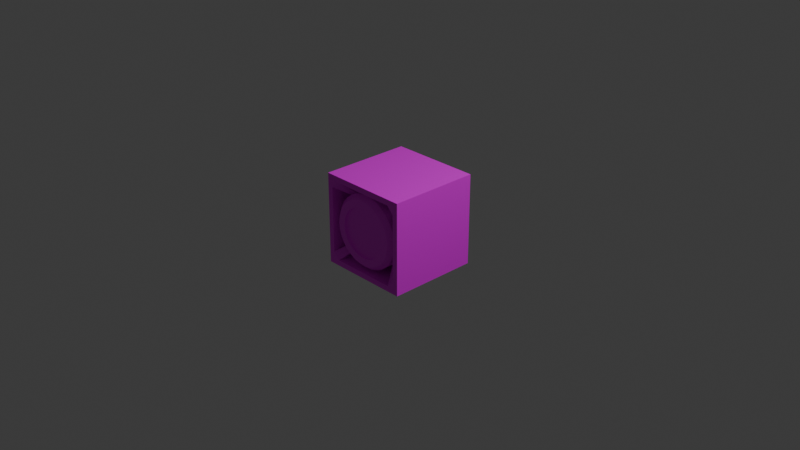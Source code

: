 # Source: ball_mill.blend  (saved by Blender 4.5.90; exported with 4.5.12 LTS)
import bpy
from mathutils import Matrix  # noqa: F401  (used for matrix-valued properties, if any)

bpy.ops.wm.read_factory_settings(use_empty=True)
scene = bpy.context.scene
scene.name = 'Scene'

# ---- collections
col_collection = bpy.data.collections.new('Collection'); scene.collection.children.link(col_collection)

# ---- images (referenced by path relative to the original .blend; pixels are not part of the script)
import os
ASSET_DIR = os.environ.get("B2B_ASSET_DIR", "")  # directory of the original .blend (textures are referenced by path, not embedded)
HERE = os.path.dirname(os.path.abspath(__file__))  # packed textures are extracted next to this script under _unpacked/

def load_image(name, relpath, width, height, colorspace="sRGB"):
    """Load a texture the original file referenced (path relative to the .blend, or extracted next to this script)."""
    p = next((c for c in (os.path.join(HERE, relpath), os.path.join(ASSET_DIR, relpath)) if relpath and os.path.exists(c)), "")
    if p:
        img = bpy.data.images.load(p, check_existing=True)
        img.name = name
    else:  # same state as the original file: an image datablock whose file is absent (Cycles renders it pink)
        img = bpy.data.images.new(name, width, height)
        img.source = "FILE"
        img.filepath = "//" + (relpath or name)
    img.colorspace_settings.name = colorspace
    return img
img_mg_machine_mechanical_frame_png = load_image('mg_machine_mechanical_frame.png', 'mg_machine_mechanical_frame.png', 1024, 1024, 'sRGB')
img_mg_machine_mechanical_metal_png = load_image('mg_machine_mechanical_metal.png', 'mg_machine_mechanical_metal.png', 1024, 1024, 'sRGB')
img_mg_machine_mechanical_wood_png = load_image('mg_machine_mechanical_wood.png', 'mg_machine_mechanical_wood.png', 1024, 1024, 'sRGB')

# ---- materials (node trees are filled in below, after node groups)
mat_frame = bpy.data.materials.new('frame')
mat_frame.alpha_threshold = 0.0
mat_frame.roughness = 0.5
mat_frame.line_color = (0.0, 0.0, 0.0, 1.0)
mat_metal = bpy.data.materials.new('metal')
mat_wood = bpy.data.materials.new('wood')

# ---- material node trees
mat_frame.use_nodes = True; mat_frame.node_tree.nodes.clear()
_N = mat_frame.node_tree.nodes; _L = mat_frame.node_tree.links
n0 = _N.new('ShaderNodeOutputMaterial'); n0.name = 'Material Output'; n0.location = (200, 100)
n1 = _N.new('ShaderNodeBsdfPrincipled'); n1.name = 'Principled BSDF'; n1.location = (-200, 100)
n1.inputs[3].default_value = 1.45
n2 = _N.new('ShaderNodeTexImage'); n2.name = 'Image Texture'; n2.location = (-514, 83)
n2.image = img_mg_machine_mechanical_frame_png
n2.interpolation = 'Closest'
_L.new(n1.outputs[0], n0.inputs[0])
_L.new(n2.outputs[0], n1.inputs[0])
n0.is_active_output = True
mat_metal.use_nodes = True; mat_metal.node_tree.nodes.clear()
_N = mat_metal.node_tree.nodes; _L = mat_metal.node_tree.links
n0 = _N.new('ShaderNodeBsdfPrincipled'); n0.name = 'Principled BSDF'; n0.location = (-200, 100)
n1 = _N.new('ShaderNodeOutputMaterial'); n1.name = 'Material Output'; n1.location = (200, 100)
n2 = _N.new('ShaderNodeTexImage'); n2.name = 'Image Texture'; n2.location = (-529, 73)
n2.image = img_mg_machine_mechanical_metal_png
n2.interpolation = 'Closest'
_L.new(n0.outputs[0], n1.inputs[0])
_L.new(n2.outputs[0], n0.inputs[0])
n1.is_active_output = True
mat_wood.use_nodes = True; mat_wood.node_tree.nodes.clear()
_N = mat_wood.node_tree.nodes; _L = mat_wood.node_tree.links
n0 = _N.new('ShaderNodeBsdfPrincipled'); n0.name = 'Principled BSDF'; n0.location = (-200, 100)
n1 = _N.new('ShaderNodeOutputMaterial'); n1.name = 'Material Output'; n1.location = (200, 100)
n2 = _N.new('ShaderNodeTexImage'); n2.name = 'Image Texture'; n2.location = (-549, 75)
n2.image = img_mg_machine_mechanical_wood_png
n2.interpolation = 'Closest'
_L.new(n0.outputs[0], n1.inputs[0])
_L.new(n2.outputs[0], n0.inputs[0])
n1.is_active_output = True

# ---- world
world_world = bpy.data.worlds.new('World'); scene.world = world_world
world_world.use_nodes = True; world_world.node_tree.nodes.clear()
_N = world_world.node_tree.nodes; _L = world_world.node_tree.links
n0 = _N.new('ShaderNodeOutputWorld'); n0.name = 'World Output'; n0.location = (200, 100)
n1 = _N.new('ShaderNodeBackground'); n1.name = 'Background'; n1.location = (-200, 100)
n1.inputs[0].default_value = (0.05088, 0.05088, 0.05088, 1.0)
_L.new(n1.outputs[0], n0.inputs[0])
n0.is_active_output = True
world_world.color = (0.05088, 0.05088, 0.05088)
world_world.sun_shadow_jitter_overblur = 0.0

# ---- cameras
cam_camera = bpy.data.cameras.new('Camera')
cam_camera.clip_end = 100.0
cam_camera.ortho_scale = 7.314

# ---- lights
light_light = bpy.data.lights.new('Light', 'POINT')
light_light.energy = 1000.0
light_light.shadow_soft_size = 0.1

# ---- meshes
me_cube = bpy.data.meshes.new('Cube')
me_cube.from_pydata([(0.5, 0.5, 0.5), (0.5, 0.5, -0.5), (0.5, -0.5, 0.5), (0.5, -0.5, -0.5), (-0.5, 0.5, 0.5), (-0.5, 0.5, -0.5), (-0.5, -0.5, 0.5), (-0.5, -0.5, -0.5), (-0.5, -0.5, 0.4375), (0.5, -0.5, 0.4375), (7.264e-09, -0.4947, -0.2732), (7.264e-09, 0.5, -0.3509), (0.0533, -0.4947, -0.268), (0.06845, 0.5, -0.3441), (0.1046, -0.4947, -0.2524), (0.1343, 0.5, -0.3242), (0.1518, -0.4947, -0.2272), (0.1949, 0.5, -0.2918), (0.1932, -0.4947, -0.1932), (0.2481, 0.5, -0.2481), (0.2272, -0.4947, -0.1518), (0.2918, 0.5, -0.1949), (0.2524, -0.4947, -0.1046), (0.3242, 0.5, -0.1343), (0.268, -0.4947, -0.0533), (0.3441, 0.5, -0.06845), (0.2732, -0.4947, -1.082e-08), (0.3509, 0.5, 3.763e-08), (0.268, -0.4947, 0.0533), (0.3441, 0.5, 0.06845), (0.2524, -0.4947, 0.1046), (0.3242, 0.5, 0.1343), (0.2272, -0.4947, 0.1518), (0.2918, 0.5, 0.1949), (0.1932, -0.4947, 0.1932), (0.2481, 0.5, 0.2481), (0.1518, -0.4947, 0.2272), (0.1949, 0.5, 0.2918), (0.1046, -0.4947, 0.2524), (0.1343, 0.5, 0.3242), (0.0533, -0.4947, 0.268), (0.06845, 0.5, 0.3441), (7.264e-09, -0.4947, 0.2732), (7.264e-09, 0.5, 0.3509), (-0.0533, -0.4947, 0.268), (-0.06845, 0.5, 0.3441), (-0.1046, -0.4947, 0.2524), (-0.1343, 0.5, 0.3242), (-0.1518, -0.4947, 0.2272), (-0.1949, 0.5, 0.2918), (-0.1932, -0.4947, 0.1932), (-0.2481, 0.5, 0.2481), (-0.2272, -0.4947, 0.1518), (-0.2918, 0.5, 0.1949), (-0.2524, -0.4947, 0.1046), (-0.3242, 0.5, 0.1343), (-0.268, -0.4947, 0.0533), (-0.3441, 0.5, 0.06845), (-0.2732, -0.4947, -1.082e-08), (-0.3509, 0.5, 3.763e-08), (-0.268, -0.4947, -0.0533), (-0.3441, 0.5, -0.06845), (-0.2524, -0.4947, -0.1046), (-0.3242, 0.5, -0.1343), (-0.2272, -0.4947, -0.1518), (-0.2918, 0.5, -0.1949), (-0.1932, -0.4947, -0.1932), (-0.2481, 0.5, -0.2481), (-0.1518, -0.4947, -0.2272), (-0.1949, 0.5, -0.2918), (-0.1046, -0.4947, -0.2524), (-0.1343, 0.5, -0.3242), (-0.0533, -0.4947, -0.268), (-0.06845, 0.5, -0.3441), (0.5, 0.5, 0.4375), (-0.5, 0.5, 0.4375), (-0.5, 0.5, -0.4375), (-0.5, -0.5, -0.4375), (0.5, 0.5, -0.4375), (0.5, -0.5, -0.4375), (-0.5, 0.5, 0.4375), (-0.5, -0.5, 0.4375), (-0.5, -0.5, -0.4375), (-0.5, 0.5, -0.4375), (0.5, -0.5, -0.4375), (0.5, 0.5, -0.4375), (0.5, 0.5, 0.4375), (0.5, -0.5, 0.4375), (-0.44, 0.5, 0.3628), (-0.3653, 0.5, 0.4375), (-0.5, 0.5, 0.4375), (-0.3653, -0.5, 0.4375), (-0.44, -0.5, 0.3628), (-0.5, -0.5, 0.4375), (-0.3653, -0.5, 0.4375), (-0.44, -0.5, -0.3628), (-0.3653, -0.5, -0.4375), (-0.5, -0.5, -0.4375), (-0.3653, 0.5, -0.4375), (-0.44, 0.5, -0.3628), (-0.5, 0.5, -0.4375), (0.3653, -0.5, -0.4375), (0.44, -0.5, -0.3628), (0.5, -0.5, -0.4375), (0.3653, -0.5, -0.4375), (0.44, 0.5, -0.3628), (0.3653, 0.5, -0.4375), (0.5, 0.5, -0.4375), (0.3653, 0.5, 0.4375), (0.44, 0.5, 0.3628), (0.5, 0.5, 0.4375), (0.44, -0.5, 0.3628), (0.3653, -0.5, 0.4375), (0.5, -0.5, 0.4375), (-0.2575, 0.267, 0.2123), (-0.2138, 0.267, 0.256), (-0.2138, -0.267, 0.256), (-0.2575, -0.267, 0.2123), (-0.2575, -0.267, -0.2123), (-0.2138, -0.267, -0.256), (-0.2138, 0.267, -0.256), (-0.2575, 0.267, -0.2123), (0.2138, -0.267, -0.256), (0.2575, -0.267, -0.2123), (0.2575, 0.267, -0.2123), (0.2138, 0.267, -0.256), (0.2138, 0.267, 0.256), (0.2575, 0.267, 0.2123), (0.2575, -0.267, 0.2123), (0.2138, -0.267, 0.256), (0.056, 0.4601, -0.2815), (7.155e-09, 0.4601, -0.287), (0.1098, 0.4601, -0.2652), (0.1595, 0.4601, -0.2387), (0.203, 0.4601, -0.203), (0.2387, 0.4601, -0.1595), (0.2652, 0.4601, -0.1098), (0.2815, 0.4601, -0.056), (0.287, 0.4601, 3.318e-08), (0.2815, 0.4601, 0.056), (0.2652, 0.4601, 0.1098), (0.2387, 0.4601, 0.1595), (0.203, 0.4601, 0.203), (0.1595, 0.4601, 0.2387), (0.1098, 0.4601, 0.2652), (0.056, 0.4601, 0.2815), (7.155e-09, 0.4601, 0.287), (-0.056, 0.4601, 0.2815), (-0.1098, 0.4601, 0.2652), (-0.1595, 0.4601, 0.2387), (-0.203, 0.4601, 0.203), (-0.2387, 0.4601, 0.1595), (-0.2652, 0.4601, 0.1098), (-0.2815, 0.4601, 0.056), (-0.287, 0.4601, 3.318e-08), (-0.2815, 0.4601, -0.056), (-0.2652, 0.4601, -0.1098), (-0.2387, 0.4601, -0.1595), (-0.203, 0.4601, -0.203), (-0.1595, 0.4601, -0.2387), (-0.1098, 0.4601, -0.2652), (-0.056, 0.4601, -0.2815), (0.06581, 0.4601, -0.3309), (7.155e-09, 0.4601, -0.3373), (0.1291, 0.4601, -0.3117), (0.1874, 0.4601, -0.2805), (0.2385, 0.4601, -0.2385), (0.2805, 0.4601, -0.1874), (0.3117, 0.4601, -0.1291), (0.3309, 0.4601, -0.06581), (0.3373, 0.4601, 3.318e-08), (0.3309, 0.4601, 0.06581), (0.3117, 0.4601, 0.1291), (0.2805, 0.4601, 0.1874), (0.2385, 0.4601, 0.2385), (0.1874, 0.4601, 0.2805), (0.1291, 0.4601, 0.3117), (0.06581, 0.4601, 0.3309), (7.155e-09, 0.4601, 0.3373), (-0.06581, 0.4601, 0.3309), (-0.1291, 0.4601, 0.3117), (-0.1874, 0.4601, 0.2805), (-0.2385, 0.4601, 0.2385), (-0.2805, 0.4601, 0.1874), (-0.3117, 0.4601, 0.1291), (-0.3309, 0.4601, 0.06581), (-0.3373, 0.4601, 3.318e-08), (-0.3309, 0.4601, -0.06581), (-0.3117, 0.4601, -0.1291), (-0.2805, 0.4601, -0.1874), (-0.2385, 0.4601, -0.2385), (-0.1874, 0.4601, -0.2805), (-0.1291, 0.4601, -0.3117), (-0.06581, 0.4601, -0.3309), (0.04881, 0.3559, -0.2454), (6.998e-09, 0.3559, -0.2502), (0.09575, 0.3559, -0.2312), (0.139, 0.3559, -0.208), (0.1769, 0.3559, -0.1769), (0.208, 0.3559, -0.139), (0.2312, 0.3559, -0.09575), (0.2454, 0.3559, -0.04881), (0.2502, 0.3559, 1.785e-08), (0.2454, 0.3559, 0.04881), (0.2312, 0.3559, 0.09575), (0.208, 0.3559, 0.139), (0.1769, 0.3559, 0.1769), (0.139, 0.3559, 0.208), (0.09575, 0.3559, 0.2312), (0.04881, 0.3559, 0.2454), (6.998e-09, 0.3559, 0.2502), (-0.04881, 0.3559, 0.2454), (-0.09575, 0.3559, 0.2312), (-0.139, 0.3559, 0.208), (-0.1769, 0.3559, 0.1769), (-0.208, 0.3559, 0.139), (-0.2312, 0.3559, 0.09575), (-0.2454, 0.3559, 0.04881), (-0.2502, 0.3559, 1.785e-08), (-0.2454, 0.3559, -0.04881), (-0.2312, 0.3559, -0.09575), (-0.208, 0.3559, -0.139), (-0.1769, 0.3559, -0.1769), (-0.139, 0.3559, -0.208), (-0.09575, 0.3559, -0.2312), (-0.04881, 0.3559, -0.2454), (0.03098, -0.4563, -0.1557), (-2.71e-10, -0.4563, -0.1588), (0.06076, -0.4563, -0.1467), (0.08821, -0.4563, -0.132), (0.1123, -0.4563, -0.1123), (0.132, -0.4563, -0.08821), (0.1467, -0.4563, -0.06076), (0.1557, -0.4563, -0.03098), (0.1588, -0.4563, 1.843e-08), (0.1557, -0.4563, 0.03098), (0.1467, -0.4563, 0.06076), (0.132, -0.4563, 0.08821), (0.1123, -0.4563, 0.1123), (0.08821, -0.4563, 0.132), (0.06076, -0.4563, 0.1467), (0.03098, -0.4563, 0.1557), (5.957e-09, -0.4563, 0.1588), (-0.03098, -0.4563, 0.1557), (-0.06076, -0.4563, 0.1467), (-0.08821, -0.4563, 0.132), (-0.1123, -0.4563, 0.1123), (-0.132, -0.4563, 0.08821), (-0.1467, -0.4563, 0.06076), (-0.1557, -0.4563, 0.03098), (-0.1588, -0.4563, 1.875e-08), (-0.1557, -0.4563, -0.03098), (-0.1467, -0.4563, -0.06076), (-0.132, -0.4563, -0.08821), (-0.1123, -0.4563, -0.1123), (-0.08821, -0.4563, -0.132), (-0.06076, -0.4563, -0.1467), (-0.03098, -0.4563, -0.1557), (0.06549, -0.4563, -0.3292), (7.361e-09, -0.4563, -0.3357), (0.1285, -0.4563, -0.3101), (0.1865, -0.4563, -0.2791), (0.2374, -0.4563, -0.2374), (0.2791, -0.4563, -0.1865), (0.3101, -0.4563, -0.1285), (0.3292, -0.4563, -0.06549), (0.3357, -0.4563, 1.313e-08), (0.3292, -0.4563, 0.06549), (0.3101, -0.4563, 0.1285), (0.2791, -0.4563, 0.1865), (0.2374, -0.4563, 0.2374), (0.1865, -0.4563, 0.2791), (0.1285, -0.4563, 0.3101), (0.06549, -0.4563, 0.3292), (7.361e-09, -0.4563, 0.3357), (-0.06549, -0.4563, 0.3292), (-0.1285, -0.4563, 0.3101), (-0.1865, -0.4563, 0.2791), (-0.2374, -0.4563, 0.2374), (-0.2791, -0.4563, 0.1865), (-0.3101, -0.4563, 0.1285), (-0.3292, -0.4563, 0.06549), (-0.3357, -0.4563, 1.313e-08), (-0.3292, -0.4563, -0.06549), (-0.3101, -0.4563, -0.1285), (-0.2791, -0.4563, -0.1865), (-0.2374, -0.4563, -0.2374), (-0.1865, -0.4563, -0.2791), (-0.1285, -0.4563, -0.3101), (-0.06549, -0.4563, -0.3292), (0.02201, 0.3087, -0.1106), (1.556e-09, 0.3087, -0.1128), (0.04317, 0.3087, -0.1042), (0.07976, 0.3087, -0.07976), (0.09379, 0.3087, -0.06267), (0.1042, 0.3087, -0.04317), (0.1106, 0.3087, -0.02201), (0.1128, 0.3087, 1.91e-07), (0.1106, 0.3087, 0.02201), (0.1042, 0.3087, 0.04317), (0.09379, 0.3087, 0.06267), (0.06267, 0.3087, 0.09379), (0.04317, 0.3087, 0.1042), (0.02201, 0.3087, 0.1106), (5.98e-09, 0.3087, 0.1128), (-0.02201, 0.3087, 0.1106), (-0.04317, 0.3087, 0.1042), (-0.07976, 0.3087, 0.07976), (-0.09379, 0.3087, 0.06267), (-0.1042, 0.3087, 0.04317), (-0.1106, 0.3087, 0.02201), (-0.1128, 0.3087, 1.912e-07), (-0.1106, 0.3087, -0.02201), (-0.1042, 0.3087, -0.04317), (-0.09379, 0.3087, -0.06267), (-0.06267, 0.3087, -0.09379), (-0.04317, 0.3087, -0.1042), (-0.02201, 0.3087, -0.1106), (0.2292, -0.4032, -0.2292), (0.1801, -0.4032, 0.2695), (-0.2292, -0.4032, 0.2292), (-0.1801, -0.4032, -0.2695), (0.1628, 0.2556, -0.1628), (0.1279, 0.2556, 0.1915), (-0.1628, 0.2556, 0.1628), (-0.1279, 0.2556, -0.1915), (7.264e-09, -0.4438, -0.4), (0.07804, -0.4438, -0.3923), (0.1531, -0.4438, -0.3696), (0.2222, -0.4438, -0.3326), (0.2828, -0.4438, -0.2828), (0.3326, -0.4438, -0.2222), (0.3696, -0.4438, -0.1531), (0.3923, -0.4438, -0.07804), (0.4, -0.4438, -9.872e-09), (0.3923, -0.4438, 0.07804), (0.3696, -0.4438, 0.1531), (0.3326, -0.4438, 0.2222), (0.2828, -0.4438, 0.2828), (0.2222, -0.4438, 0.3326), (0.1531, -0.4438, 0.3696), (0.07804, -0.4438, 0.3923), (7.264e-09, -0.4438, 0.4), (-0.07804, -0.4438, 0.3923), (-0.1531, -0.4438, 0.3696), (-0.2222, -0.4438, 0.3326), (-0.2828, -0.4438, 0.2828), (-0.3326, -0.4438, 0.2222), (-0.3696, -0.4438, 0.1531), (-0.3923, -0.4438, 0.07804), (-0.4, -0.4438, -9.872e-09), (-0.3923, -0.4438, -0.07804), (-0.3696, -0.4438, -0.1531), (-0.3326, -0.4438, -0.2222), (-0.2828, -0.4438, -0.2828), (-0.2222, -0.4438, -0.3326), (-0.1531, -0.4438, -0.3696), (-0.07804, -0.4438, -0.3923), (7.264e-09, -0.4947, -0.3539), (0.06904, -0.4947, -0.3471), (0.1354, -0.4947, -0.3269), (0.1966, -0.4947, -0.2942), (0.2502, -0.4947, -0.2502), (0.2942, -0.4947, -0.1966), (0.3269, -0.4947, -0.1354), (0.3471, -0.4947, -0.06904), (0.3539, -0.4947, -1.022e-08), (0.3471, -0.4947, 0.06904), (0.3269, -0.4947, 0.1354), (0.2942, -0.4947, 0.1966), (0.2502, -0.4947, 0.2502), (0.1966, -0.4947, 0.2942), (0.1354, -0.4947, 0.3269), (0.06904, -0.4947, 0.3471), (7.264e-09, -0.4947, 0.3539), (-0.06904, -0.4947, 0.3471), (-0.1354, -0.4947, 0.3269), (-0.1966, -0.4947, 0.2942), (-0.2502, -0.4947, 0.2502), (-0.2942, -0.4947, 0.1966), (-0.3269, -0.4947, 0.1354), (-0.3471, -0.4947, 0.06904), (-0.3539, -0.4947, -1.022e-08), (-0.3471, -0.4947, -0.06904), (-0.3269, -0.4947, -0.1354), (-0.2942, -0.4947, -0.1966), (-0.2502, -0.4947, -0.2502), (-0.1966, -0.4947, -0.2942), (-0.1354, -0.4947, -0.3269), (-0.06904, -0.4947, -0.3471), (7.264e-09, -0.4711, -0.2732), (0.0533, -0.4711, -0.268), (0.1046, -0.4711, -0.2524), (0.1518, -0.4711, -0.2272), (0.1932, -0.4711, -0.1932), (0.2272, -0.4711, -0.1518), (0.2524, -0.4711, -0.1046), (0.268, -0.4711, -0.0533), (0.2732, -0.4711, -7.42e-09), (0.268, -0.4711, 0.0533), (0.2524, -0.4711, 0.1046), (0.2272, -0.4711, 0.1518), (0.1932, -0.4711, 0.1932), (0.1518, -0.4711, 0.2272), (0.1046, -0.4711, 0.2524), (0.0533, -0.4711, 0.268), (7.264e-09, -0.4711, 0.2732), (-0.0533, -0.4711, 0.268), (-0.1046, -0.4711, 0.2524), (-0.1518, -0.4711, 0.2272), (-0.1932, -0.4711, 0.1932), (-0.2272, -0.4711, 0.1518), (-0.2524, -0.4711, 0.1046), (-0.268, -0.4711, 0.0533), (-0.2732, -0.4711, -7.42e-09), (-0.268, -0.4711, -0.0533), (-0.2524, -0.4711, -0.1046), (-0.2272, -0.4711, -0.1518), (-0.1932, -0.4711, -0.1932), (-0.1518, -0.4711, -0.2272), (-0.1046, -0.4711, -0.2524), (-0.0533, -0.4711, -0.268), (0.07379, 0.5, -0.371), (0.07804, 0.4784, -0.3923), (7.264e-09, 0.4784, -0.4), (7.264e-09, 0.5, -0.3782), (0.1447, 0.5, -0.3495), (0.1531, 0.4784, -0.3696), (0.2101, 0.5, -0.3145), (0.2222, 0.4784, -0.3326), (0.2675, 0.5, -0.2675), (0.2828, 0.4784, -0.2828), (0.3145, 0.5, -0.2101), (0.3326, 0.4784, -0.2222), (0.3495, 0.5, -0.1447), (0.3696, 0.4784, -0.1531), (0.371, 0.5, -0.07379), (0.3923, 0.4784, -0.07804), (0.3782, 0.5, 3.773e-08), (0.4, 0.4784, 3.672e-08), (0.371, 0.5, 0.07379), (0.3923, 0.4784, 0.07804), (0.3495, 0.5, 0.1447), (0.3696, 0.4784, 0.1531), (0.3145, 0.5, 0.2101), (0.3326, 0.4784, 0.2222), (0.2675, 0.5, 0.2675), (0.2828, 0.4784, 0.2828), (0.2101, 0.5, 0.3145), (0.2222, 0.4784, 0.3326), (0.1447, 0.5, 0.3495), (0.1531, 0.4784, 0.3696), (0.07379, 0.5, 0.371), (0.07804, 0.4784, 0.3923), (7.264e-09, 0.5, 0.3782), (7.264e-09, 0.4784, 0.4), (-0.07379, 0.5, 0.371), (-0.07804, 0.4784, 0.3923), (-0.1447, 0.5, 0.3495), (-0.1531, 0.4784, 0.3696), (-0.2101, 0.5, 0.3145), (-0.2222, 0.4784, 0.3326), (-0.2675, 0.5, 0.2675), (-0.2828, 0.4784, 0.2828), (-0.3145, 0.5, 0.2101), (-0.3326, 0.4784, 0.2222), (-0.3495, 0.5, 0.1447), (-0.3696, 0.4784, 0.1531), (-0.371, 0.5, 0.07379), (-0.3923, 0.4784, 0.07804), (-0.3782, 0.5, 3.773e-08), (-0.4, 0.4784, 3.672e-08), (-0.371, 0.5, -0.07379), (-0.3923, 0.4784, -0.07804), (-0.3495, 0.5, -0.1447), (-0.3696, 0.4784, -0.1531), (-0.3145, 0.5, -0.2101), (-0.3326, 0.4784, -0.2222), (-0.2675, 0.5, -0.2675), (-0.2828, 0.4784, -0.2828), (-0.2101, 0.5, -0.3145), (-0.2222, 0.4784, -0.3326), (-0.1447, 0.5, -0.3495), (-0.1531, 0.4784, -0.3696), (-0.07379, 0.5, -0.371), (-0.07804, 0.4784, -0.3923), (0.07196, 0.3087, -0.08616), (0.06312, 0.2951, -0.09446), (0.05208, 0.3087, -0.09944), (0.07046, 0.3087, 0.08739), (0.08033, 0.2951, 0.08033), (0.08737, 0.3087, 0.07048), (-0.07196, 0.3087, 0.08616), (-0.06312, 0.2951, 0.09446), (-0.05208, 0.3087, 0.09944), (-0.07046, 0.3087, -0.08739), (-0.08033, 0.2951, -0.08033), (-0.08737, 0.3087, -0.07048), (0.1737, -0.4069, -0.2599), (0.1894, -0.4032, -0.2619), (0.221, -0.4069, 0.221), (0.2199, -0.4032, 0.2368), (-0.1737, -0.4069, 0.2599), (-0.1894, -0.4032, 0.2619), (-0.221, -0.4069, -0.221), (-0.2199, -0.4032, -0.2368), (0.1219, 0.2473, -0.1824), (0.1372, 0.2556, -0.1838), (0.1551, 0.2473, 0.1551), (0.1535, 0.2556, 0.1705), (-0.1219, 0.2473, 0.1824), (-0.1372, 0.2556, 0.1838), (-0.1551, 0.2473, -0.1551), (-0.1535, 0.2556, -0.1705), (0.01329, 0.3517, -0.06679), (3.536e-09, 0.3517, -0.0681), (0.02606, 0.3517, -0.06292), (0.05662, 0.3517, -0.03784), (0.04816, 0.3517, -0.04815), (0.06292, 0.3517, -0.02606), (0.06679, 0.3517, -0.01329), (0.0681, 0.3517, 2.042e-07), (0.06679, 0.3517, 0.01329), (0.06292, 0.3517, 0.02606), (0.05662, 0.3517, 0.03784), (0.02606, 0.3517, 0.06292), (0.03784, 0.3517, 0.05662), (0.01329, 0.3517, 0.06679), (6.207e-09, 0.3517, 0.0681), (-0.01329, 0.3517, 0.06679), (-0.02606, 0.3517, 0.06292), (-0.05662, 0.3517, 0.03784), (-0.04816, 0.3517, 0.04816), (-0.06292, 0.3517, 0.02606), (-0.06679, 0.3517, 0.01329), (-0.0681, 0.3517, 2.043e-07), (-0.06679, 0.3517, -0.01329), (-0.06292, 0.3517, -0.02606), (-0.05662, 0.3517, -0.03784), (-0.02606, 0.3517, -0.06292), (-0.03784, 0.3517, -0.05662), (-0.01329, 0.3517, -0.06679), (0.03145, 0.3517, -0.06004), (0.04345, 0.3517, -0.05202), (0.05275, 0.3517, 0.04255), (0.04254, 0.3517, 0.05276), (-0.03145, 0.3517, 0.06004), (-0.04345, 0.3517, 0.05202), (-0.05275, 0.3517, -0.04255), (-0.04254, 0.3517, -0.05276)], [], [(9, 2, 0, 74), (5, 7, 3, 1), (4, 6, 8, 75), (85, 84, 87, 86), (78, 79, 84, 85), (80, 81, 82, 83), (75, 8, 81, 80), (3, 7, 77, 79), (1, 3, 79, 78), (7, 5, 76, 77), (63, 61, 187, 188), (6, 2, 9, 8), (42, 44, 407, 406), (88, 89, 90), (91, 92, 93, 94), (95, 96, 97), (98, 99, 100), (101, 102, 103, 104), (105, 106, 107), (108, 109, 110), (111, 112, 113), (105, 102, 123, 124), (99, 98, 120, 121), (111, 109, 127, 128), (106, 105, 124, 125), (83, 100, 99, 88, 90, 80), (4, 75, 86, 110, 108, 89, 90, 80, 74, 0), (92, 88, 99, 95), (89, 91, 112, 108), (81, 93, 92, 95, 97, 82), (8, 9, 94, 93, 81), (101, 77, 104, 96, 98, 106), (5, 1, 78, 85, 107, 106, 98, 100, 83, 76), (102, 105, 109, 111), (79, 77, 104, 103, 84), (84, 103, 102, 111, 113, 87), (86, 110, 109, 105, 107, 85), (124, 123, 122, 125), (120, 119, 118, 121), (114, 117, 116, 115), (126, 129, 128, 127), (92, 91, 116, 117), (101, 106, 125, 122), (98, 96, 119, 120), (109, 108, 126, 127), (102, 101, 122, 123), (95, 99, 121, 118), (88, 92, 117, 114), (96, 95, 118, 119), (89, 88, 114, 115), (91, 89, 115, 116), (112, 111, 128, 129), (108, 112, 129, 126), (151, 150, 214, 215), (37, 35, 174, 175), (65, 63, 188, 189), (39, 37, 175, 176), (13, 11, 163, 162), (67, 65, 189, 190), (41, 39, 176, 177), (15, 13, 162, 164), (69, 67, 190, 191), (43, 41, 177, 178), (17, 15, 164, 165), (71, 69, 191, 192), (45, 43, 178, 179), (19, 17, 165, 166), (73, 71, 192, 193), (47, 45, 179, 180), (21, 19, 166, 167), (11, 73, 193, 163), (49, 47, 180, 181), (23, 21, 167, 168), (51, 49, 181, 182), (25, 23, 168, 169), (53, 51, 182, 183), (27, 25, 169, 170), (55, 53, 183, 184), (29, 27, 170, 171), (57, 55, 184, 185), (31, 29, 171, 172), (59, 57, 185, 186), (33, 31, 172, 173), (61, 59, 186, 187), (35, 33, 173, 174), (131, 130, 162, 163), (130, 132, 164, 162), (132, 133, 165, 164), (133, 134, 166, 165), (134, 135, 167, 166), (135, 136, 168, 167), (136, 137, 169, 168), (137, 138, 170, 169), (138, 139, 171, 170), (139, 140, 172, 171), (140, 141, 173, 172), (141, 142, 174, 173), (142, 143, 175, 174), (143, 144, 176, 175), (144, 145, 177, 176), (145, 146, 178, 177), (146, 147, 179, 178), (147, 148, 180, 179), (148, 149, 181, 180), (149, 150, 182, 181), (150, 151, 183, 182), (151, 152, 184, 183), (152, 153, 185, 184), (153, 154, 186, 185), (154, 155, 187, 186), (155, 156, 188, 187), (156, 157, 189, 188), (157, 158, 190, 189), (158, 159, 191, 190), (159, 160, 192, 191), (160, 161, 193, 192), (161, 131, 163, 193), (218, 217, 281, 282), (138, 137, 201, 202), (152, 151, 215, 216), (139, 138, 202, 203), (153, 152, 216, 217), (140, 139, 203, 204), (154, 153, 217, 218), (141, 140, 204, 205), (155, 154, 218, 219), (142, 141, 205, 206), (156, 155, 219, 220), (143, 142, 206, 207), (157, 156, 220, 221), (144, 143, 207, 208), (130, 131, 195, 194), (158, 157, 221, 222), (145, 144, 208, 209), (132, 130, 194, 196), (159, 158, 222, 223), (146, 145, 209, 210), (133, 132, 196, 197), (160, 159, 223, 224), (147, 146, 210, 211), (134, 133, 197, 198), (161, 160, 224, 225), (148, 147, 211, 212), (135, 134, 198, 199), (131, 161, 225, 195), (149, 148, 212, 213), (136, 135, 199, 200), (150, 149, 213, 214), (137, 136, 200, 201), (205, 204, 268, 269), (219, 218, 282, 283), (206, 205, 269, 270), (220, 219, 283, 284), (207, 206, 270, 271), (221, 220, 284, 285), (208, 207, 271, 272), (194, 195, 259, 258), (222, 221, 285, 286), (209, 208, 272, 273), (196, 194, 258, 260), (223, 222, 286, 287), (210, 209, 273, 274), (197, 196, 260, 261), (224, 223, 287, 288), (211, 210, 274, 275), (198, 197, 261, 262), (225, 224, 288, 289), (212, 211, 275, 276), (199, 198, 262, 263), (195, 225, 289, 259), (213, 212, 276, 277), (200, 199, 263, 264), (214, 213, 277, 278), (201, 200, 264, 265), (215, 214, 278, 279), (202, 201, 265, 266), (216, 215, 279, 280), (203, 202, 266, 267), (217, 216, 280, 281), (204, 203, 267, 268), (227, 226, 258, 259), (226, 228, 260, 258), (228, 229, 261, 260), (229, 230, 262, 261), (230, 231, 263, 262), (231, 232, 264, 263), (232, 233, 265, 264), (233, 234, 266, 265), (234, 235, 267, 266), (235, 236, 268, 267), (236, 237, 269, 268), (237, 238, 270, 269), (238, 239, 271, 270), (239, 240, 272, 271), (240, 241, 273, 272), (241, 242, 274, 273), (242, 243, 275, 274), (243, 244, 276, 275), (244, 245, 277, 276), (245, 246, 278, 277), (246, 247, 279, 278), (247, 248, 280, 279), (248, 249, 281, 280), (249, 250, 282, 281), (250, 251, 283, 282), (251, 252, 284, 283), (252, 253, 285, 284), (253, 254, 286, 285), (254, 255, 287, 286), (255, 256, 288, 287), (256, 257, 289, 288), (257, 227, 259, 289), (256, 255, 315, 316), (243, 242, 304, 305), (257, 256, 316, 317), (244, 243, 305, 306), (231, 230, 293, 294), (227, 257, 317, 291), (232, 231, 294, 295), (233, 232, 295, 296), (247, 246, 307, 308), (234, 233, 296, 297), (248, 247, 308, 309), (235, 234, 297, 298), (249, 248, 309, 310), (236, 235, 298, 299), (250, 249, 310, 311), (237, 236, 299, 300), (251, 250, 311, 312), (252, 251, 312, 313), (253, 252, 313, 314), (240, 239, 301, 302), (226, 227, 291, 290), (241, 240, 302, 303), (228, 226, 290, 292), (242, 241, 303, 304), (315, 255, 321, 325), (301, 239, 319, 323), (307, 246, 320, 324), (293, 230, 318, 322), (359, 358, 326, 327), (360, 359, 327, 328), (361, 360, 328, 329), (362, 361, 329, 330), (363, 362, 330, 331), (364, 363, 331, 332), (365, 364, 332, 333), (366, 365, 333, 334), (367, 366, 334, 335), (368, 367, 335, 336), (369, 368, 336, 337), (370, 369, 337, 338), (371, 370, 338, 339), (372, 371, 339, 340), (373, 372, 340, 341), (374, 373, 341, 342), (375, 374, 342, 343), (376, 375, 343, 344), (377, 376, 344, 345), (378, 377, 345, 346), (379, 378, 346, 347), (380, 379, 347, 348), (381, 380, 348, 349), (382, 381, 349, 350), (383, 382, 350, 351), (384, 383, 351, 352), (385, 384, 352, 353), (386, 385, 353, 354), (387, 386, 354, 355), (388, 387, 355, 356), (389, 388, 356, 357), (358, 389, 357, 326), (12, 10, 358, 359), (14, 12, 359, 360), (16, 14, 360, 361), (18, 16, 361, 362), (20, 18, 362, 363), (22, 20, 363, 364), (24, 22, 364, 365), (26, 24, 365, 366), (28, 26, 366, 367), (30, 28, 367, 368), (32, 30, 368, 369), (34, 32, 369, 370), (36, 34, 370, 371), (38, 36, 371, 372), (40, 38, 372, 373), (42, 40, 373, 374), (44, 42, 374, 375), (46, 44, 375, 376), (48, 46, 376, 377), (50, 48, 377, 378), (52, 50, 378, 379), (54, 52, 379, 380), (56, 54, 380, 381), (58, 56, 381, 382), (60, 58, 382, 383), (62, 60, 383, 384), (64, 62, 384, 385), (66, 64, 385, 386), (68, 66, 386, 387), (70, 68, 387, 388), (72, 70, 388, 389), (10, 72, 389, 358), (390, 391, 392, 393, 394, 395, 396, 397, 398, 399, 400, 401, 402, 403, 404, 405, 406, 407, 408, 409, 410, 411, 412, 413, 414, 415, 416, 417, 418, 419, 420, 421), (16, 18, 394, 393), (70, 72, 421, 420), (44, 46, 408, 407), (18, 20, 395, 394), (72, 10, 390, 421), (46, 48, 409, 408), (20, 22, 396, 395), (48, 50, 410, 409), (22, 24, 397, 396), (50, 52, 411, 410), (24, 26, 398, 397), (52, 54, 412, 411), (26, 28, 399, 398), (54, 56, 413, 412), (28, 30, 400, 399), (56, 58, 414, 413), (30, 32, 401, 400), (58, 60, 415, 414), (32, 34, 402, 401), (60, 62, 416, 415), (34, 36, 403, 402), (62, 64, 417, 416), (36, 38, 404, 403), (10, 12, 391, 390), (64, 66, 418, 417), (38, 40, 405, 404), (12, 14, 392, 391), (66, 68, 419, 418), (40, 42, 406, 405), (14, 16, 393, 392), (68, 70, 420, 419), (423, 424, 425, 422), (427, 423, 422, 426), (429, 427, 426, 428), (431, 429, 428, 430), (433, 431, 430, 432), (435, 433, 432, 434), (437, 435, 434, 436), (439, 437, 436, 438), (441, 439, 438, 440), (443, 441, 440, 442), (445, 443, 442, 444), (447, 445, 444, 446), (449, 447, 446, 448), (451, 449, 448, 450), (453, 451, 450, 452), (455, 453, 452, 454), (457, 455, 454, 456), (459, 457, 456, 458), (461, 459, 458, 460), (463, 461, 460, 462), (465, 463, 462, 464), (467, 465, 464, 466), (469, 467, 466, 468), (471, 469, 468, 470), (473, 471, 470, 472), (475, 473, 472, 474), (477, 475, 474, 476), (479, 477, 476, 478), (481, 479, 478, 480), (483, 481, 480, 482), (485, 483, 482, 484), (424, 485, 484, 425), (11, 13, 422, 425), (326, 424, 423, 327), (327, 423, 427, 328), (13, 15, 426, 422), (357, 485, 424, 326), (73, 11, 425, 484), (328, 427, 429, 329), (15, 17, 428, 426), (329, 429, 431, 330), (17, 19, 430, 428), (330, 431, 433, 331), (19, 21, 432, 430), (331, 433, 435, 332), (21, 23, 434, 432), (332, 435, 437, 333), (23, 25, 436, 434), (333, 437, 439, 334), (25, 27, 438, 436), (334, 439, 441, 335), (27, 29, 440, 438), (335, 441, 443, 336), (29, 31, 442, 440), (336, 443, 445, 337), (31, 33, 444, 442), (337, 445, 447, 338), (33, 35, 446, 444), (338, 447, 449, 339), (35, 37, 448, 446), (339, 449, 451, 340), (37, 39, 450, 448), (340, 451, 453, 341), (39, 41, 452, 450), (341, 453, 455, 342), (41, 43, 454, 452), (342, 455, 457, 343), (43, 45, 456, 454), (343, 457, 459, 344), (45, 47, 458, 456), (344, 459, 461, 345), (47, 49, 460, 458), (345, 461, 463, 346), (49, 51, 462, 460), (346, 463, 465, 347), (51, 53, 464, 462), (347, 465, 467, 348), (53, 55, 466, 464), (348, 467, 469, 349), (55, 57, 468, 466), (349, 469, 471, 350), (57, 59, 470, 468), (350, 471, 473, 351), (59, 61, 472, 470), (351, 473, 475, 352), (61, 63, 474, 472), (352, 475, 477, 353), (63, 65, 476, 474), (353, 477, 479, 354), (65, 67, 478, 476), (354, 479, 481, 355), (67, 69, 480, 478), (355, 481, 483, 356), (69, 71, 482, 480), (356, 483, 485, 357), (71, 73, 484, 482), (486, 487, 488), (489, 490, 491), (492, 493, 494), (495, 496, 497), (507, 499, 498, 506), (511, 503, 502, 510), (509, 501, 500, 508), (513, 505, 504, 512), (495, 513, 512, 496), (506, 487, 486, 507), (489, 509, 508, 490), (510, 493, 492, 511), (298, 297, 521, 522), (486, 293, 322, 507), (229, 228, 292, 488, 487), (229, 487, 506, 498), (238, 237, 300, 491, 490), (238, 490, 508, 500), (489, 301, 323, 509), (245, 244, 306, 494, 493), (245, 493, 510, 502), (492, 307, 324, 511), (254, 253, 314, 497, 496), (254, 496, 512, 504), (495, 315, 325, 513), (230, 229, 498, 499, 318), (318, 499, 507, 322), (239, 238, 500, 501, 319), (319, 501, 509, 323), (246, 245, 502, 503, 320), (320, 503, 511, 324), (255, 254, 504, 505, 321), (321, 505, 513, 325), (514, 515, 541, 539, 540, 549, 548, 538, 537, 536, 535, 534, 533, 531, 532, 547, 546, 530, 529, 528, 527, 525, 526, 545, 544, 524, 523, 522, 521, 520, 519, 517, 518, 543, 542, 516), (314, 313, 537, 538), (492, 494, 546, 547), (299, 298, 522, 523), (316, 315, 540, 539), (300, 299, 523, 524), (317, 316, 539, 541), (302, 301, 526, 525), (495, 497, 548, 549), (291, 317, 541, 515), (315, 495, 549, 540), (303, 302, 525, 527), (497, 314, 538, 548), (304, 303, 527, 528), (307, 492, 547, 532), (305, 304, 528, 529), (494, 306, 530, 546), (306, 305, 529, 530), (290, 291, 515, 514), (301, 489, 545, 526), (486, 488, 542, 543), (308, 307, 532, 531), (292, 290, 514, 516), (491, 300, 524, 544), (309, 308, 531, 533), (294, 293, 518, 517), (293, 486, 543, 518), (310, 309, 533, 534), (295, 294, 517, 519), (488, 292, 516, 542), (489, 491, 544, 545), (311, 310, 534, 535), (296, 295, 519, 520), (312, 311, 535, 536), (297, 296, 520, 521), (313, 312, 536, 537), (2, 6, 4, 0)])
me_cube.polygons.foreach_set('material_index', [0, 0, 0, 0, 0, 0, 0, 0, 0, 0, 1, 0, 1, 0, 0, 0, 0, 0, 0, 0, 0, 2, 2, 2, 2, 0, 0, 0, 0, 0, 0, 0, 0, 0, 0, 0, 0, 1, 1, 1, 1, 2, 2, 2, 2, 2, 2, 2, 2, 2, 2, 2, 2, 1, 1, 1, 1, 1, 1, 1, 1, 1, 1, 1, 1, 1, 1, 1, 1, 1, 1, 1, 1, 1, 1, 1, 1, 1, 1, 1, 1, 1, 1, 1, 1, 1, 1, 1, 1, 1, 1, 1, 1, 1, 1, 1, 1, 1, 1, 1, 1, 1, 1, 1, 1, 1, 1, 1, 1, 1, 1, 1, 1, 1, 1, 1, 1, 1, 1, 1, 1, 1, 1, 1, 1, 1, 1, 1, 1, 1, 1, 1, 1, 1, 1, 1, 1, 1, 1, 1, 1, 1, 1, 1, 1, 1, 1, 1, 1, 1, 1, 1, 1, 1, 1, 1, 1, 1, 1, 1, 1, 1, 1, 1, 1, 1, 1, 1, 1, 1, 1, 1, 1, 1, 1, 1, 1, 1, 1, 1, 1, 1, 1, 1, 1, 1, 1, 1, 1, 1, 1, 1, 1, 1, 1, 1, 1, 1, 1, 1, 1, 1, 1, 1, 1, 1, 1, 1, 1, 1, 1, 1, 1, 1, 1, 1, 1, 1, 1, 1, 1, 1, 1, 1, 1, 1, 1, 1, 1, 1, 1, 1, 1, 1, 1, 1, 1, 1, 1, 1, 1, 1, 1, 1, 1, 1, 1, 1, 1, 1, 1, 1, 1, 1, 1, 1, 1, 1, 1, 1, 1, 1, 1, 1, 1, 1, 1, 1, 1, 1, 1, 1, 1, 1, 1, 1, 1, 1, 1, 1, 1, 1, 1, 1, 1, 1, 1, 1, 1, 1, 1, 1, 1, 1, 1, 1, 1, 1, 1, 1, 1, 1, 1, 1, 1, 1, 1, 1, 1, 1, 1, 1, 1, 1, 1, 1, 1, 1, 1, 1, 1, 1, 1, 1, 1, 1, 1, 1, 1, 1, 1, 1, 1, 1, 1, 1, 1, 1, 1, 1, 1, 1, 1, 1, 1, 1, 1, 1, 1, 1, 1, 1, 1, 1, 1, 1, 1, 1, 1, 1, 1, 1, 1, 1, 1, 1, 1, 1, 1, 1, 1, 1, 1, 1, 1, 1, 1, 1, 1, 1, 1, 1, 1, 1, 1, 1, 1, 1, 1, 1, 1, 1, 1, 1, 1, 1, 1, 1, 1, 1, 1, 1, 1, 1, 1, 1, 1, 1, 1, 1, 1, 1, 1, 1, 1, 1, 1, 1, 1, 1, 1, 1, 1, 1, 1, 1, 1, 1, 1, 1, 1, 1, 1, 1, 1, 1, 1, 1, 1, 1, 1, 1, 1, 1, 1, 1, 1, 1, 1, 1, 1, 1, 1, 1, 1, 1, 1, 1, 1, 1, 1, 1, 1, 1, 1, 1, 1, 1, 1, 1, 1, 1, 1, 1, 1, 1, 1, 1, 1, 1, 1, 1, 1, 1, 1, 1, 1, 1, 1, 1, 1, 1, 1, 1, 1, 1, 1, 1, 1, 1, 1, 0])
_uv = me_cube.uv_layers.new(name='UVMap')
_uv.uv.foreach_set('vector', [-0.0157, 1.082, -0.0157, 1.017, 1.016, 1.017, 1.016, 1.082, 1.003, -0.9366, 1.997, -0.9363, 1.997, 0.06062, 1.003, 0.0603, 3.821, 3.747, 3.821, 2.752, 3.884, 2.752, 3.884, 3.747, 2.747, 0.0607, 2.747, 1.055, 1.875, 1.055, 1.875, 0.06062, 1.0, 0.06031, 1.0, 0.06031, 1.0, 0.06031, 1.0, 0.06031, 1.003, 1.055, 1.003, 0.06062, 1.875, 0.0607, 1.875, 1.055, 1.0, 0.06031, 1.0, 0.06031, 1.0, 0.06031, 1.0, 0.06031, 4.638, 1.827, 4.638, 2.824, 4.575, 2.824, 4.575, 1.827, 3.946, 2.752, 3.946, 3.747, 3.884, 3.747, 3.884, 2.752, 4.7, 0.8298, 4.7, 1.824, 4.638, 1.824, 4.638, 0.8298, 1.681, 3.097, 1.68, 3.031, 1.72, 3.029, 1.722, 3.092, 4.575, 1.827, 4.575, 0.8298, 4.638, 0.8298, 4.638, 1.827, 3.024, 3.019, 3.024, 2.966, 3.047, 2.966, 3.047, 3.019, 0.1424, -0.8768, 0.06797, -0.8023, 0.06797, -0.9366, 4.086, -0.9366, 4.011, -0.8621, 3.952, -0.9366, 4.086, -0.9366, 4.011, -0.1388, 4.086, -0.0643, 3.952, -0.0643, 0.9403, -0.8023, 0.8658, -0.8768, 0.9403, -0.9366, 4.207, 2.71, 4.281, 2.635, 4.341, 2.71, 4.207, 2.71, 0.8658, 0.0004976, 0.9403, -0.07398, 0.9403, 0.06029, 0.06797, -0.07398, 0.1424, 0.0004976, 0.06797, 0.06029, 4.281, 1.912, 4.207, 1.837, 4.341, 1.837, 4.644, -0.9366, 4.644, 0.05774, 4.462, -0.1847, 4.462, -0.7156, 0.8658, -0.8768, 0.9403, -0.8023, 0.7594, -0.6513, 0.7158, -0.6948, 4.351, 0.8298, 4.351, 1.824, 4.169, 1.603, 4.169, 1.072, 0.9403, -0.07398, 0.8658, 0.0004976, 0.7158, -0.1815, 0.7594, -0.225, 0.9403, -0.9366, 0.9403, -0.9366, 0.8658, -0.8768, 0.1424, -0.8768, 0.06797, -0.9366, 0.06797, -0.9366, 0.005667, -0.9366, 0.06797, -0.9366, 0.06797, 0.06031, 0.06797, 0.06029, 0.06797, -0.07398, 0.06797, -0.8023, 0.06797, -0.9366, 0.06797, -0.9366, 0.06797, 0.06031, 0.005667, 0.06031, 0.005667, 2.052, 0.005667, 1.058, 0.729, 1.058, 0.729, 2.052, 1.003, 2.05, 1.003, 1.055, 1.731, 1.055, 1.731, 2.05, 3.952, -0.9366, 3.952, -0.9366, 4.011, -0.8621, 4.011, -0.1388, 3.952, -0.0643, 3.952, -0.0643, 1.0, 0.06031, 1.0, 1.057, 1.0, 0.1946, 1.0, 0.06034, 1.0, 0.06031, -0.7697, 1.017, -0.7687, -0.01401, -0.7687, 1.016, -0.0157, 1.017, -0.01673, 2.048, -0.7697, 2.047, 1.003, -0.9366, 1.003, 0.06031, 0.9403, 0.06031, 0.9403, 0.06031, 0.9403, 0.06029, 0.9403, -0.07398, 0.9403, -0.8023, 0.9403, -0.9366, 0.9403, -0.9366, 0.9403, -0.9366, 2.454, 1.055, 2.454, 2.05, 1.731, 2.05, 1.731, 1.055, 1.0, 1.057, 1.0, 0.06031, 1.0, 0.9229, 1.0, 1.057, 1.0, 1.057, 4.341, 2.71, 4.341, 2.71, 4.281, 2.635, 4.281, 1.912, 4.341, 1.837, 4.341, 1.837, 0.06797, 0.06031, 0.06797, 0.06029, 0.1424, 0.0004976, 0.8658, 0.0004976, 0.9403, 0.06029, 0.9403, 0.06031, 4.237, -0.1664, 4.237, -0.6974, 4.28, -0.6943, 4.28, -0.1634, 0.9541, 1.282, 0.9541, 1.812, 0.9103, 1.809, 0.9103, 1.278, 4.575, 1.054, 4.575, 1.585, 4.532, 1.582, 4.532, 1.051, 4.126, 1.6, 4.126, 1.069, 4.169, 1.072, 4.169, 1.603, 4.011, -0.8621, 4.086, -0.9366, 4.237, -0.7557, 4.193, -0.7121, 4.462, -0.9366, 4.462, 0.05789, 4.28, -0.1634, 4.28, -0.6943, 1.679, 2.716, 1.679, 3.71, 1.499, 3.468, 1.499, 2.937, 0.1424, 0.0004976, 0.06797, -0.07398, 0.2489, -0.225, 0.2925, -0.1815, 4.281, 2.635, 4.207, 2.71, 4.055, 2.529, 4.099, 2.485, 0.729, 2.052, 0.729, 1.058, 0.9103, 1.278, 0.9103, 1.809, 4.371, 3.704, 4.371, 2.71, 4.553, 2.952, 4.553, 3.483, 4.086, -0.0643, 4.011, -0.1388, 4.193, -0.2888, 4.237, -0.2452, 0.06797, -0.8023, 0.1424, -0.8768, 0.2925, -0.6948, 0.2489, -0.6513, 4.351, 1.824, 4.351, 0.8298, 4.532, 1.051, 4.532, 1.582, 4.207, 1.837, 4.281, 1.912, 4.099, 2.062, 4.055, 2.018, 1.318, 3.71, 1.318, 2.716, 1.499, 2.958, 1.499, 3.489, 0.8745, 2.055, 0.9178, 2.058, 0.8918, 2.163, 0.8541, 2.161, 1.712, 2.491, 1.709, 2.544, 1.669, 2.535, 1.672, 2.484, 1.683, 3.158, 1.681, 3.097, 1.722, 3.092, 1.724, 3.15, 1.714, 2.431, 1.712, 2.491, 1.672, 2.484, 1.674, 2.426, 2.401, 2.366, 2.4, 2.298, 2.441, 2.298, 2.441, 2.363, 1.686, 3.211, 1.683, 3.158, 1.724, 3.15, 1.727, 3.201, 1.716, 2.365, 1.714, 2.431, 1.674, 2.426, 1.675, 2.362, 2.402, 2.431, 2.401, 2.366, 2.441, 2.363, 2.443, 2.426, 2.405, 2.103, 2.408, 2.05, 2.448, 2.059, 2.445, 2.11, 1.716, 2.297, 1.716, 2.365, 1.675, 2.362, 1.676, 2.297, 2.405, 2.492, 2.402, 2.431, 2.443, 2.426, 2.445, 2.484, 2.402, 2.164, 2.405, 2.103, 2.445, 2.11, 2.443, 2.169, 1.716, 2.228, 1.716, 2.297, 1.676, 2.297, 1.675, 2.231, 2.408, 2.544, 2.405, 2.492, 2.445, 2.484, 2.448, 2.535, 2.401, 2.229, 2.402, 2.164, 2.443, 2.169, 2.441, 2.232, 1.714, 2.163, 1.716, 2.228, 1.675, 2.231, 1.674, 2.168, 0.9974, 2.826, 0.9944, 2.879, 0.9541, 2.87, 0.957, 2.819, 2.4, 2.298, 2.401, 2.229, 2.441, 2.232, 2.441, 2.298, 1.712, 2.103, 1.714, 2.163, 1.674, 2.168, 1.672, 2.11, 0.9997, 2.766, 0.9974, 2.826, 0.957, 2.819, 0.9592, 2.761, 1.709, 2.05, 1.712, 2.103, 1.672, 2.11, 1.669, 2.059, 1.001, 2.7, 0.9997, 2.766, 0.9592, 2.761, 0.9605, 2.697, 1.683, 2.769, 1.686, 2.716, 1.727, 2.725, 1.724, 2.776, 1.002, 2.632, 1.001, 2.7, 0.9605, 2.697, 0.961, 2.632, 1.681, 2.829, 1.683, 2.769, 1.724, 2.776, 1.722, 2.834, 1.001, 2.564, 1.002, 2.632, 0.961, 2.632, 0.9605, 2.566, 1.68, 2.895, 1.681, 2.829, 1.722, 2.834, 1.72, 2.898, 0.9997, 2.498, 1.001, 2.564, 0.9605, 2.566, 0.9592, 2.503, 1.679, 2.963, 1.68, 2.895, 1.72, 2.898, 1.72, 2.963, 0.9974, 2.437, 0.9997, 2.498, 0.9592, 2.503, 0.957, 2.445, 1.68, 3.031, 1.679, 2.963, 1.72, 2.963, 1.72, 3.029, 0.9944, 2.384, 0.9974, 2.437, 0.957, 2.445, 0.9541, 2.394, 1.884, 2.606, 1.931, 2.637, 1.907, 2.681, 1.852, 2.644, 1.931, 2.637, 1.983, 2.658, 1.968, 2.706, 1.907, 2.681, 1.983, 2.658, 2.038, 2.669, 2.033, 2.719, 1.968, 2.706, 2.038, 2.669, 2.094, 2.669, 2.099, 2.719, 2.033, 2.719, 2.094, 2.669, 2.149, 2.658, 2.163, 2.706, 2.099, 2.719, 2.149, 2.658, 2.201, 2.637, 2.224, 2.681, 2.163, 2.706, 2.201, 2.637, 2.247, 2.606, 2.279, 2.644, 2.224, 2.681, 2.247, 2.606, 2.287, 2.566, 2.326, 2.598, 2.279, 2.644, 2.287, 2.566, 2.318, 2.519, 2.362, 2.543, 2.326, 2.598, 2.318, 2.519, 2.339, 2.468, 2.387, 2.482, 2.362, 2.543, 2.339, 2.468, 2.35, 2.412, 2.4, 2.417, 2.387, 2.482, 2.35, 2.412, 2.35, 2.356, 2.4, 2.351, 2.4, 2.417, 2.35, 2.356, 2.339, 2.301, 2.387, 2.287, 2.4, 2.351, 2.339, 2.301, 2.318, 2.25, 2.362, 2.226, 2.387, 2.287, 2.318, 2.25, 2.287, 2.203, 2.326, 2.171, 2.362, 2.226, 2.287, 2.203, 2.247, 2.163, 2.279, 2.124, 2.326, 2.171, 2.247, 2.163, 2.201, 2.132, 2.224, 2.088, 2.279, 2.124, 2.201, 2.132, 2.149, 2.111, 2.163, 2.063, 2.224, 2.088, 2.149, 2.111, 2.094, 2.1, 2.099, 2.05, 2.163, 2.063, 2.094, 2.1, 2.038, 2.1, 2.033, 2.05, 2.099, 2.05, 2.038, 2.1, 1.983, 2.111, 1.968, 2.063, 2.033, 2.05, 1.983, 2.111, 1.931, 2.132, 1.907, 2.088, 1.968, 2.063, 1.931, 2.132, 1.884, 2.163, 1.852, 2.124, 1.907, 2.088, 1.884, 2.163, 1.844, 2.203, 1.806, 2.171, 1.852, 2.124, 1.844, 2.203, 1.813, 2.25, 1.769, 2.226, 1.806, 2.171, 1.813, 2.25, 1.792, 2.301, 1.744, 2.287, 1.769, 2.226, 1.792, 2.301, 1.781, 2.356, 1.731, 2.351, 1.744, 2.287, 1.781, 2.356, 1.781, 2.412, 1.731, 2.417, 1.731, 2.351, 1.781, 2.412, 1.792, 2.468, 1.744, 2.482, 1.731, 2.417, 1.792, 2.468, 1.813, 2.519, 1.769, 2.543, 1.744, 2.482, 1.813, 2.519, 1.844, 2.566, 1.806, 2.598, 1.769, 2.543, 1.844, 2.566, 1.884, 2.606, 1.852, 2.644, 1.806, 2.598, 0.7155, 2.158, 0.7642, 2.159, 0.781, 2.961, 0.7157, 2.96, 0.2423, 2.052, 0.2981, 2.052, 0.2909, 2.159, 0.2423, 2.158, 0.8251, 2.054, 0.8745, 2.055, 0.8541, 2.161, 0.811, 2.16, 0.1865, 2.052, 0.2423, 2.052, 0.2423, 2.158, 0.1936, 2.159, 0.7714, 2.052, 0.8251, 2.054, 0.811, 2.16, 0.7642, 2.159, 0.1328, 2.054, 0.1865, 2.052, 0.1936, 2.159, 0.1468, 2.16, 0.7156, 2.052, 0.7714, 2.052, 0.7642, 2.159, 0.7155, 2.158, 0.08325, 2.055, 0.1328, 2.054, 0.1468, 2.16, 0.1036, 2.161, 0.6597, 2.052, 0.7156, 2.052, 0.7155, 2.158, 0.6669, 2.159, 0.03984, 2.058, 0.08325, 2.055, 0.1036, 2.161, 0.06578, 2.163, 0.606, 2.054, 0.6597, 2.052, 0.6669, 2.159, 0.6201, 2.16, 3.874, -0.9331, 3.918, -0.9306, 3.892, -0.8251, 3.854, -0.8273, 0.5565, 2.055, 0.606, 2.054, 0.6201, 2.16, 0.5769, 2.161, 3.825, -0.935, 3.874, -0.9331, 3.854, -0.8273, 3.811, -0.829, 3.875, 2.752, 3.819, 2.752, 3.819, 2.646, 3.867, 2.646, 0.5131, 2.058, 0.5565, 2.055, 0.5769, 2.161, 0.5391, 2.163, 3.771, -0.9362, 3.825, -0.935, 3.811, -0.829, 3.764, -0.83, 3.928, 2.751, 3.875, 2.752, 3.867, 2.646, 3.914, 2.645, 3.66, 2.749, 3.616, 2.746, 3.642, 2.641, 3.68, 2.643, 3.715, -0.9366, 3.771, -0.9362, 3.764, -0.83, 3.715, -0.8303, 3.978, 2.749, 3.928, 2.751, 3.914, 2.645, 3.957, 2.643, 3.709, 2.751, 3.66, 2.749, 3.68, 2.643, 3.723, 2.645, 3.659, -0.9362, 3.715, -0.9366, 3.715, -0.8303, 3.666, -0.83, 4.021, 2.746, 3.978, 2.749, 3.957, 2.643, 3.995, 2.641, 3.763, 2.752, 3.709, 2.751, 3.723, 2.645, 3.77, 2.646, 3.606, -0.935, 3.659, -0.9362, 3.666, -0.83, 3.62, -0.829, 0.4012, 2.055, 0.4445, 2.058, 0.4185, 2.163, 0.3808, 2.161, 3.819, 2.752, 3.763, 2.752, 3.77, 2.646, 3.819, 2.646, 3.556, -0.9331, 3.606, -0.935, 3.62, -0.829, 3.577, -0.8273, 0.3518, 2.054, 0.4012, 2.055, 0.3808, 2.161, 0.3377, 2.16, 3.513, -0.9306, 3.556, -0.9331, 3.577, -0.8273, 3.539, -0.8251, 0.2981, 2.052, 0.3518, 2.054, 0.3377, 2.16, 0.2909, 2.159, 0.1036, 2.161, 0.1468, 2.16, 0.1143, 2.962, 0.05643, 2.964, 0.6669, 2.159, 0.7155, 2.158, 0.7157, 2.96, 0.6504, 2.961, 0.06578, 2.163, 0.1036, 2.161, 0.05643, 2.964, 0.005667, 2.967, 0.6201, 2.16, 0.6669, 2.159, 0.6504, 2.961, 0.5876, 2.962, 3.854, -0.8273, 3.892, -0.8251, 3.952, -0.02182, 3.901, -0.02481, 0.5769, 2.161, 0.6201, 2.16, 0.5876, 2.962, 0.5297, 2.964, 3.811, -0.829, 3.854, -0.8273, 3.901, -0.02481, 3.843, -0.02703, 3.867, 2.646, 3.819, 2.646, 3.819, 1.844, 3.885, 1.844, 0.5391, 2.163, 0.5769, 2.161, 0.5297, 2.964, 0.479, 2.967, 3.764, -0.83, 3.811, -0.829, 3.843, -0.02703, 3.78, -0.02839, 3.914, 2.645, 3.867, 2.646, 3.885, 1.844, 3.947, 1.843, 3.68, 2.643, 3.642, 2.641, 3.582, 1.837, 3.633, 1.84, 3.715, -0.8303, 3.764, -0.83, 3.78, -0.02839, 3.714, -0.02885, 3.957, 2.643, 3.914, 2.645, 3.947, 1.843, 4.005, 1.84, 3.723, 2.645, 3.68, 2.643, 3.633, 1.84, 3.691, 1.843, 3.666, -0.83, 3.715, -0.8303, 3.714, -0.02885, 3.649, -0.02839, 3.995, 2.641, 3.957, 2.643, 4.005, 1.84, 4.055, 1.837, 3.77, 2.646, 3.723, 2.645, 3.691, 1.843, 3.754, 1.844, 3.62, -0.829, 3.666, -0.83, 3.649, -0.02839, 3.586, -0.02703, 0.3808, 2.161, 0.4185, 2.163, 0.479, 2.967, 0.4283, 2.964, 3.819, 2.646, 3.77, 2.646, 3.754, 1.844, 3.819, 1.844, 3.577, -0.8273, 3.62, -0.829, 3.586, -0.02703, 3.529, -0.02481, 0.3377, 2.16, 0.3808, 2.161, 0.4283, 2.964, 0.3705, 2.962, 3.539, -0.8251, 3.577, -0.8273, 3.529, -0.02481, 3.478, -0.02182, 0.2909, 2.159, 0.3377, 2.16, 0.3705, 2.962, 0.3077, 2.961, 0.8541, 2.161, 0.8918, 2.163, 0.9522, 2.967, 0.9016, 2.964, 0.2423, 2.158, 0.2909, 2.159, 0.3077, 2.961, 0.2424, 2.96, 0.811, 2.16, 0.8541, 2.161, 0.9016, 2.964, 0.8438, 2.962, 0.1936, 2.159, 0.2423, 2.158, 0.2424, 2.96, 0.1771, 2.961, 0.7642, 2.159, 0.811, 2.16, 0.8438, 2.962, 0.781, 2.961, 0.1468, 2.16, 0.1936, 2.159, 0.1771, 2.961, 0.1143, 2.962, 1.184, 2.429, 1.196, 2.457, 1.04, 2.541, 1.015, 2.48, 1.196, 2.457, 1.213, 2.483, 1.077, 2.595, 1.04, 2.541, 1.213, 2.483, 1.235, 2.505, 1.123, 2.642, 1.077, 2.595, 1.235, 2.505, 1.261, 2.522, 1.178, 2.678, 1.123, 2.642, 1.261, 2.522, 1.29, 2.534, 1.238, 2.703, 1.178, 2.678, 1.29, 2.534, 1.32, 2.54, 1.303, 2.716, 1.238, 2.703, 1.32, 2.54, 1.351, 2.54, 1.368, 2.716, 1.303, 2.716, 1.351, 2.54, 1.382, 2.534, 1.433, 2.703, 1.368, 2.716, 1.382, 2.534, 1.41, 2.522, 1.493, 2.678, 1.433, 2.703, 1.41, 2.522, 1.436, 2.505, 1.548, 2.642, 1.493, 2.678, 1.436, 2.505, 1.458, 2.483, 1.594, 2.595, 1.548, 2.642, 1.458, 2.483, 1.475, 2.457, 1.631, 2.541, 1.594, 2.595, 1.475, 2.457, 1.487, 2.429, 1.656, 2.48, 1.631, 2.541, 1.487, 2.429, 1.493, 2.398, 1.669, 2.416, 1.656, 2.48, 1.493, 2.398, 1.493, 2.367, 1.669, 2.35, 1.669, 2.416, 1.493, 2.367, 1.487, 2.337, 1.656, 2.286, 1.669, 2.35, 1.487, 2.337, 1.475, 2.308, 1.631, 2.225, 1.656, 2.286, 1.475, 2.308, 1.458, 2.282, 1.594, 2.171, 1.631, 2.225, 1.458, 2.282, 1.436, 2.26, 1.548, 2.124, 1.594, 2.171, 1.436, 2.26, 1.41, 2.243, 1.493, 2.088, 1.548, 2.124, 1.41, 2.243, 1.382, 2.231, 1.433, 2.063, 1.493, 2.088, 1.382, 2.231, 1.351, 2.225, 1.368, 2.05, 1.433, 2.063, 1.351, 2.225, 1.32, 2.225, 1.303, 2.05, 1.368, 2.05, 1.32, 2.225, 1.29, 2.231, 1.238, 2.063, 1.303, 2.05, 1.29, 2.231, 1.261, 2.243, 1.178, 2.088, 1.238, 2.063, 1.261, 2.243, 1.235, 2.26, 1.123, 2.124, 1.178, 2.088, 1.235, 2.26, 1.213, 2.282, 1.077, 2.171, 1.123, 2.124, 1.213, 2.282, 1.196, 2.308, 1.04, 2.225, 1.077, 2.171, 1.196, 2.308, 1.184, 2.337, 1.015, 2.286, 1.04, 2.225, 1.184, 2.337, 1.178, 2.367, 1.003, 2.35, 1.015, 2.286, 1.178, 2.367, 1.178, 2.398, 1.003, 2.416, 1.003, 2.35, 1.178, 2.398, 1.184, 2.429, 1.015, 2.48, 1.003, 2.416, 4.083, 3.479, 4.055, 3.479, 4.055, 2.715, 4.075, 2.715, 1.199, 2.718, 1.23, 2.717, 1.255, 3.481, 1.233, 3.481, 4.113, 3.478, 4.083, 3.479, 4.075, 2.715, 4.096, 2.715, 1.169, 2.72, 1.199, 2.718, 1.233, 3.481, 1.212, 3.483, 3.899, 0.8291, 3.875, 0.8283, 3.891, 0.06479, 3.908, 0.0654, 4.144, 3.477, 4.113, 3.478, 4.096, 2.715, 4.118, 2.714, 3.926, 0.8296, 3.899, 0.8291, 3.908, 0.0654, 3.928, 0.06572, 3.956, 0.8296, 3.926, 0.8296, 3.928, 0.06572, 3.949, 0.06572, 4.102, 1.056, 4.126, 1.057, 4.109, 1.82, 4.092, 1.819, 3.987, 0.8291, 3.956, 0.8296, 3.949, 0.06572, 3.971, 0.0654, 4.074, 1.055, 4.102, 1.056, 4.092, 1.819, 4.073, 1.819, 4.018, 0.8283, 3.987, 0.8291, 3.971, 0.0654, 3.993, 0.06479, 4.044, 1.055, 4.074, 1.055, 4.073, 1.819, 4.052, 1.819, 4.048, 0.827, 4.018, 0.8283, 3.993, 0.06479, 4.014, 0.0639, 4.014, 1.056, 4.044, 1.055, 4.052, 1.819, 4.03, 1.819, 4.075, 0.8254, 4.048, 0.827, 4.014, 0.0639, 4.033, 0.06276, 3.983, 1.057, 4.014, 1.056, 4.03, 1.819, 4.008, 1.82, 3.953, 1.058, 3.983, 1.057, 4.008, 1.82, 3.987, 1.821, 3.926, 1.059, 3.953, 1.058, 3.987, 1.821, 3.967, 1.822, 1.29, 2.716, 1.318, 2.716, 1.318, 3.48, 1.298, 3.48, 4.174, 3.476, 4.144, 3.477, 4.118, 2.714, 4.14, 2.713, 1.261, 2.716, 1.29, 2.716, 1.298, 3.48, 1.277, 3.48, 4.204, 3.475, 4.174, 3.476, 4.14, 2.713, 4.161, 2.712, 1.23, 2.717, 1.261, 2.716, 1.277, 3.48, 1.255, 3.481, 4.362, 0.06062, 4.362, 0.8205, 4.222, 0.7683, 4.267, 0.1137, 2.046, 3.479, 2.046, 2.719, 2.186, 2.771, 2.141, 3.426, 3.702, 2.752, 3.702, 3.511, 3.582, 3.455, 3.621, 2.803, 3.702, 3.511, 3.702, 2.752, 3.821, 2.808, 3.783, 3.461, 3.369, 2.826, 3.301, 2.827, 3.301, 2.78, 3.378, 2.779, 2.71, 1.772, 2.777, 1.792, 2.768, 1.837, 2.693, 1.815, 2.649, 1.74, 2.71, 1.772, 2.693, 1.815, 2.624, 1.778, 2.596, 1.696, 2.649, 1.74, 2.624, 1.778, 2.563, 1.728, 2.552, 1.642, 2.596, 1.696, 2.563, 1.728, 2.514, 1.668, 2.519, 1.581, 2.552, 1.642, 2.514, 1.668, 2.477, 1.599, 2.499, 1.515, 2.519, 1.581, 2.477, 1.599, 2.454, 1.524, 3.029, 0.06062, 3.098, 0.0611, 3.107, 0.1086, 3.029, 0.108, 2.96, 0.06108, 3.029, 0.06062, 3.029, 0.108, 2.952, 0.1086, 2.519, 1.311, 2.499, 1.377, 2.454, 1.369, 2.477, 1.294, 2.552, 1.25, 2.519, 1.311, 2.477, 1.294, 2.514, 1.225, 2.596, 1.197, 2.552, 1.25, 2.514, 1.225, 2.563, 1.164, 2.649, 1.153, 2.596, 1.197, 2.563, 1.164, 2.624, 1.115, 2.71, 1.12, 2.649, 1.153, 2.624, 1.115, 2.693, 1.078, 2.777, 1.1, 2.71, 1.12, 2.693, 1.078, 2.768, 1.055, 3.593, 0.06062, 3.662, 0.06108, 3.67, 0.1085, 3.593, 0.1079, 3.524, 0.06113, 3.593, 0.06062, 3.593, 0.1079, 3.515, 0.1085, 2.98, 1.12, 2.914, 1.1, 2.923, 1.055, 2.998, 1.078, 3.041, 1.153, 2.98, 1.12, 2.998, 1.078, 3.067, 1.115, 3.095, 1.197, 3.041, 1.153, 3.067, 1.115, 3.127, 1.164, 3.139, 1.25, 3.095, 1.197, 3.127, 1.164, 3.177, 1.225, 3.171, 1.311, 3.139, 1.25, 3.177, 1.225, 3.214, 1.294, 3.191, 1.377, 3.171, 1.311, 3.214, 1.294, 3.237, 1.369, 2.736, 2.827, 2.667, 2.826, 2.658, 2.779, 2.736, 2.78, 2.805, 2.826, 2.736, 2.827, 2.736, 2.78, 2.814, 2.779, 3.171, 1.581, 3.191, 1.515, 3.237, 1.524, 3.214, 1.599, 3.139, 1.642, 3.171, 1.581, 3.214, 1.599, 3.177, 1.668, 3.095, 1.696, 3.139, 1.642, 3.177, 1.668, 3.127, 1.728, 3.041, 1.74, 3.095, 1.696, 3.127, 1.728, 3.067, 1.778, 2.98, 1.772, 3.041, 1.74, 3.067, 1.778, 2.998, 1.815, 2.914, 1.792, 2.98, 1.772, 2.998, 1.815, 2.923, 1.837, 3.301, 2.827, 3.232, 2.826, 3.223, 2.779, 3.301, 2.78, 2.792, 1.713, 2.845, 1.719, 2.845, 1.799, 2.777, 1.792, 2.741, 1.698, 2.792, 1.713, 2.777, 1.792, 2.71, 1.772, 2.694, 1.673, 2.741, 1.698, 2.71, 1.772, 2.649, 1.74, 2.653, 1.639, 2.694, 1.673, 2.649, 1.74, 2.596, 1.696, 2.619, 1.598, 2.653, 1.639, 2.596, 1.696, 2.552, 1.642, 2.594, 1.551, 2.619, 1.598, 2.552, 1.642, 2.519, 1.581, 2.578, 1.499, 2.594, 1.551, 2.519, 1.581, 2.499, 1.515, 2.573, 1.446, 2.578, 1.499, 2.499, 1.515, 2.493, 1.446, 2.578, 1.393, 2.573, 1.446, 2.493, 1.446, 2.499, 1.377, 2.594, 1.342, 2.578, 1.393, 2.499, 1.377, 2.519, 1.311, 2.619, 1.295, 2.594, 1.342, 2.519, 1.311, 2.552, 1.25, 2.653, 1.254, 2.619, 1.295, 2.552, 1.25, 2.596, 1.197, 2.694, 1.22, 2.653, 1.254, 2.596, 1.197, 2.649, 1.153, 2.741, 1.195, 2.694, 1.22, 2.649, 1.153, 2.71, 1.12, 2.792, 1.179, 2.741, 1.195, 2.71, 1.12, 2.777, 1.1, 2.845, 1.174, 2.792, 1.179, 2.777, 1.1, 2.845, 1.094, 2.899, 1.179, 2.845, 1.174, 2.845, 1.094, 2.914, 1.1, 2.95, 1.195, 2.899, 1.179, 2.914, 1.1, 2.98, 1.12, 2.997, 1.22, 2.95, 1.195, 2.98, 1.12, 3.041, 1.153, 3.038, 1.254, 2.997, 1.22, 3.041, 1.153, 3.095, 1.197, 3.072, 1.295, 3.038, 1.254, 3.095, 1.197, 3.139, 1.25, 3.097, 1.342, 3.072, 1.295, 3.139, 1.25, 3.171, 1.311, 3.113, 1.393, 3.097, 1.342, 3.171, 1.311, 3.191, 1.377, 3.118, 1.446, 3.113, 1.393, 3.191, 1.377, 3.198, 1.446, 3.113, 1.499, 3.118, 1.446, 3.198, 1.446, 3.191, 1.515, 3.097, 1.551, 3.113, 1.499, 3.191, 1.515, 3.171, 1.581, 3.072, 1.598, 3.097, 1.551, 3.171, 1.581, 3.139, 1.642, 3.038, 1.639, 3.072, 1.598, 3.139, 1.642, 3.095, 1.696, 2.997, 1.673, 3.038, 1.639, 3.095, 1.696, 3.041, 1.74, 2.95, 1.698, 2.997, 1.673, 3.041, 1.74, 2.98, 1.772, 2.899, 1.713, 2.95, 1.698, 2.98, 1.772, 2.914, 1.792, 2.845, 1.719, 2.899, 1.713, 2.914, 1.792, 2.845, 1.799, 3.502, 1.599, 3.449, 1.592, 3.398, 1.576, 3.352, 1.55, 3.311, 1.515, 3.278, 1.473, 3.254, 1.425, 3.239, 1.374, 3.235, 1.321, 3.242, 1.268, 3.258, 1.217, 3.284, 1.17, 3.319, 1.13, 3.361, 1.097, 3.408, 1.073, 3.46, 1.058, 3.513, 1.054, 3.566, 1.06, 3.617, 1.077, 3.663, 1.103, 3.704, 1.138, 3.737, 1.18, 3.761, 1.227, 3.776, 1.279, 3.78, 1.332, 3.774, 1.385, 3.757, 1.436, 3.731, 1.482, 3.696, 1.523, 3.654, 1.556, 3.607, 1.58, 3.555, 1.594, 4.035, 3.096, 4.038, 3.137, 4.014, 3.137, 4.012, 3.096, 4.033, 2.841, 4.032, 2.892, 4.009, 2.892, 4.01, 2.841, 3.024, 2.966, 3.022, 2.915, 3.046, 2.915, 3.047, 2.966, 3.047, 3.212, 3.05, 3.171, 3.073, 3.171, 3.071, 3.212, 4.032, 2.892, 4.032, 2.945, 4.008, 2.945, 4.009, 2.892, 3.022, 2.915, 3.021, 2.868, 3.044, 2.868, 3.046, 2.915, 3.05, 3.171, 3.052, 3.124, 3.075, 3.124, 3.073, 3.171, 3.021, 2.868, 3.018, 2.827, 3.042, 2.827, 3.044, 2.868, 3.052, 3.124, 3.053, 3.073, 3.076, 3.073, 3.075, 3.124, 3.106, 2.827, 3.103, 2.868, 3.08, 2.868, 3.082, 2.827, 3.053, 3.073, 3.053, 3.02, 3.077, 3.02, 3.076, 3.073, 3.103, 2.868, 3.101, 2.915, 3.078, 2.915, 3.08, 2.868, 3.053, 3.02, 3.053, 2.966, 3.076, 2.966, 3.077, 3.02, 3.101, 2.915, 3.1, 2.966, 3.077, 2.966, 3.078, 2.915, 3.053, 2.966, 3.052, 2.915, 3.075, 2.915, 3.076, 2.966, 3.1, 2.966, 3.1, 3.019, 3.077, 3.019, 3.077, 2.966, 3.052, 2.915, 3.05, 2.868, 3.073, 2.868, 3.075, 2.915, 3.1, 3.019, 3.1, 3.073, 3.077, 3.073, 3.077, 3.019, 3.05, 2.868, 3.047, 2.827, 3.071, 2.827, 3.073, 2.868, 3.1, 3.073, 3.101, 3.124, 3.078, 3.124, 3.077, 3.073, 3.018, 3.212, 3.021, 3.171, 3.044, 3.171, 3.042, 3.212, 3.101, 3.124, 3.103, 3.171, 3.08, 3.171, 3.078, 3.124, 3.021, 3.171, 3.022, 3.123, 3.046, 3.123, 3.044, 3.171, 4.032, 2.945, 4.032, 2.998, 4.009, 2.998, 4.008, 2.945, 3.103, 3.171, 3.106, 3.212, 3.082, 3.212, 3.08, 3.171, 3.022, 3.123, 3.024, 3.072, 3.047, 3.072, 3.046, 3.123, 4.032, 2.998, 4.033, 3.049, 4.01, 3.049, 4.009, 2.998, 4.038, 2.752, 4.035, 2.794, 4.012, 2.794, 4.014, 2.752, 3.024, 3.072, 3.024, 3.019, 3.047, 3.019, 3.047, 3.072, 4.033, 3.049, 4.035, 3.096, 4.012, 3.096, 4.01, 3.049, 4.035, 2.794, 4.033, 2.841, 4.01, 2.841, 4.012, 2.794, 3.378, 1.862, 3.301, 1.863, 3.301, 1.84, 3.374, 1.839, 3.453, 1.86, 3.378, 1.862, 3.374, 1.839, 3.445, 1.837, 3.342, -0.2417, 3.275, -0.201, 3.266, -0.2205, 3.329, -0.259, 3.399, -0.2946, 3.342, -0.2417, 3.329, -0.259, 3.383, -0.309, 3.445, -0.3578, 3.399, -0.2946, 3.383, -0.309, 3.427, -0.3688, 3.478, -0.4287, 3.445, -0.3578, 3.427, -0.3688, 3.458, -0.4358, 3.107, 1.026, 3.182, 1.027, 3.174, 1.05, 3.103, 1.049, 3.029, 1.025, 3.107, 1.026, 3.103, 1.049, 3.029, 1.048, 2.952, 1.026, 3.029, 1.025, 3.029, 1.048, 2.956, 1.049, 2.877, 1.027, 2.952, 1.026, 2.956, 1.049, 2.885, 1.05, 3.42, -0.8001, 3.461, -0.7334, 3.441, -0.724, 3.403, -0.7871, 3.367, -0.8576, 3.42, -0.8001, 3.403, -0.7871, 3.353, -0.8415, 3.304, -0.9037, 3.367, -0.8576, 3.353, -0.8415, 3.293, -0.885, 3.233, -0.9366, 3.304, -0.9037, 3.293, -0.885, 3.226, -0.9161, 3.67, 1.025, 3.745, 1.027, 3.737, 1.05, 3.666, 1.048, 3.593, 1.025, 3.67, 1.025, 3.666, 1.048, 3.593, 1.048, 3.515, 1.025, 3.593, 1.025, 3.593, 1.048, 3.519, 1.048, 3.44, 1.027, 3.515, 1.025, 3.519, 1.048, 3.449, 1.05, 2.862, -0.8786, 2.929, -0.9193, 2.938, -0.8998, 2.875, -0.8613, 2.804, -0.8257, 2.862, -0.8786, 2.875, -0.8613, 2.82, -0.8112, 2.758, -0.7625, 2.804, -0.8257, 2.82, -0.8112, 2.777, -0.7515, 2.725, -0.6916, 2.758, -0.7625, 2.777, -0.7515, 2.746, -0.6844, 2.658, 1.862, 2.584, 1.86, 2.592, 1.837, 2.663, 1.839, 2.736, 1.862, 2.658, 1.862, 2.663, 1.839, 2.736, 1.839, 2.814, 1.862, 2.736, 1.862, 2.736, 1.839, 2.81, 1.839, 2.889, 1.86, 2.814, 1.862, 2.81, 1.839, 2.88, 1.837, 2.783, -0.3201, 2.743, -0.3869, 2.762, -0.3963, 2.801, -0.3332, 2.836, -0.2626, 2.783, -0.3201, 2.801, -0.3332, 2.851, -0.2788, 2.899, -0.2165, 2.836, -0.2626, 2.851, -0.2788, 2.91, -0.2352, 2.97, -0.1837, 2.899, -0.2165, 2.91, -0.2352, 2.977, -0.2041, 3.223, 1.862, 3.148, 1.86, 3.156, 1.838, 3.227, 1.839, 3.301, 1.863, 3.223, 1.862, 3.227, 1.839, 3.301, 1.84, 3.122, -0.2109, 3.189, -0.2215, 3.196, -0.1951, 3.123, -0.1837, 3.301, 2.78, 3.301, 1.863, 3.378, 1.862, 3.378, 2.779, 3.378, 2.779, 3.378, 1.862, 3.453, 1.86, 3.453, 2.777, 3.189, -0.2215, 3.254, -0.2451, 3.266, -0.2205, 3.196, -0.1951, 3.223, 2.779, 3.223, 1.862, 3.301, 1.863, 3.301, 2.78, 3.053, -0.2137, 3.122, -0.2109, 3.123, -0.1837, 3.049, -0.1867, 3.453, 2.777, 3.453, 1.86, 3.522, 1.858, 3.522, 2.775, 3.254, -0.2451, 3.312, -0.2808, 3.329, -0.259, 3.266, -0.2205, 3.522, 2.775, 3.522, 1.858, 3.582, 1.854, 3.582, 2.771, 3.312, -0.2808, 3.363, -0.3272, 3.383, -0.309, 3.329, -0.259, 3.311, 0.1162, 3.311, 1.033, 3.251, 1.03, 3.251, 0.1127, 3.363, -0.3272, 3.403, -0.3826, 3.427, -0.3688, 3.383, -0.309, 3.251, 0.1127, 3.251, 1.03, 3.182, 1.027, 3.182, 0.1102, 3.403, -0.3826, 3.432, -0.4448, 3.458, -0.4358, 3.427, -0.3688, 3.182, 0.1102, 3.182, 1.027, 3.107, 1.026, 3.107, 0.1086, 3.432, -0.4448, 3.448, -0.5115, 3.475, -0.5077, 3.458, -0.4358, 3.107, 0.1086, 3.107, 1.026, 3.029, 1.025, 3.029, 0.108, 3.448, -0.5115, 3.451, -0.58, 3.478, -0.5815, 3.475, -0.5077, 3.029, 0.108, 3.029, 1.025, 2.952, 1.026, 2.952, 0.1086, 3.451, -0.58, 3.44, -0.6477, 3.467, -0.6546, 3.478, -0.5815, 2.952, 0.1086, 2.952, 1.026, 2.877, 1.027, 2.877, 0.1101, 3.44, -0.6477, 3.417, -0.7121, 3.441, -0.724, 3.467, -0.6546, 2.877, 0.1101, 2.877, 1.027, 2.808, 1.03, 2.808, 0.1127, 3.417, -0.7121, 3.381, -0.7707, 3.403, -0.7871, 3.441, -0.724, 2.808, 0.1127, 2.808, 1.03, 2.747, 1.033, 2.747, 0.1161, 3.381, -0.7707, 3.335, -0.8211, 3.353, -0.8415, 3.403, -0.7871, 3.875, 0.1162, 3.875, 1.033, 3.814, 1.03, 3.814, 0.1127, 3.335, -0.8211, 3.279, -0.8615, 3.293, -0.885, 3.353, -0.8415, 3.814, 0.1127, 3.814, 1.03, 3.745, 1.027, 3.745, 0.1101, 3.279, -0.8615, 3.217, -0.8904, 3.226, -0.9161, 3.293, -0.885, 3.745, 0.1101, 3.745, 1.027, 3.67, 1.025, 3.67, 0.1085, 3.217, -0.8904, 3.15, -0.9065, 3.154, -0.9335, 3.226, -0.9161, 3.67, 0.1085, 3.67, 1.025, 3.593, 1.025, 3.593, 0.1079, 3.15, -0.9065, 3.082, -0.9094, 3.08, -0.9366, 3.154, -0.9335, 3.593, 0.1079, 3.593, 1.025, 3.515, 1.025, 3.515, 0.1085, 3.082, -0.9094, 3.014, -0.8988, 3.007, -0.9252, 3.08, -0.9366, 3.515, 0.1085, 3.515, 1.025, 3.44, 1.027, 3.44, 0.1102, 3.014, -0.8988, 2.95, -0.8752, 2.938, -0.8998, 3.007, -0.9252, 3.44, 0.1102, 3.44, 1.027, 3.371, 1.03, 3.371, 0.1128, 2.95, -0.8752, 2.891, -0.8395, 2.875, -0.8613, 2.938, -0.8998, 3.371, 0.1128, 3.371, 1.03, 3.311, 1.033, 3.311, 0.1164, 2.891, -0.8395, 2.841, -0.7931, 2.82, -0.8112, 2.875, -0.8613, 2.454, 2.771, 2.454, 1.854, 2.515, 1.858, 2.515, 2.775, 2.841, -0.7931, 2.8, -0.7377, 2.777, -0.7515, 2.82, -0.8112, 2.515, 2.775, 2.515, 1.858, 2.584, 1.86, 2.584, 2.777, 2.8, -0.7377, 2.772, -0.6755, 2.746, -0.6844, 2.777, -0.7515, 2.584, 2.777, 2.584, 1.86, 2.658, 1.862, 2.658, 2.779, 2.772, -0.6755, 2.755, -0.6088, 2.728, -0.6126, 2.746, -0.6844, 2.658, 2.779, 2.658, 1.862, 2.736, 1.862, 2.736, 2.78, 2.755, -0.6088, 2.753, -0.5403, 2.725, -0.5387, 2.728, -0.6126, 2.736, 2.78, 2.736, 1.862, 2.814, 1.862, 2.814, 2.779, 2.753, -0.5403, 2.763, -0.4725, 2.737, -0.4657, 2.725, -0.5387, 2.814, 2.779, 2.814, 1.862, 2.889, 1.86, 2.889, 2.777, 2.763, -0.4725, 2.787, -0.4082, 2.762, -0.3963, 2.737, -0.4657, 2.889, 2.777, 2.889, 1.86, 2.958, 1.858, 2.958, 2.775, 2.787, -0.4082, 2.822, -0.3496, 2.801, -0.3332, 2.762, -0.3963, 2.958, 2.775, 2.958, 1.858, 3.018, 1.854, 3.018, 2.771, 2.822, -0.3496, 2.869, -0.2992, 2.851, -0.2788, 2.801, -0.3332, 3.018, 2.771, 3.018, 1.854, 3.079, 1.858, 3.079, 2.775, 2.869, -0.2992, 2.924, -0.2587, 2.91, -0.2352, 2.851, -0.2788, 3.079, 2.775, 3.079, 1.858, 3.148, 1.86, 3.148, 2.777, 2.924, -0.2587, 2.986, -0.2299, 2.977, -0.2041, 2.91, -0.2352, 3.148, 2.777, 3.148, 1.86, 3.223, 1.862, 3.223, 2.779, 2.986, -0.2299, 3.053, -0.2137, 3.049, -0.1867, 2.977, -0.2041, 4.19, 2.71, 4.181, 2.724, 4.17, 2.711, 2.725, 0.0005501, 2.739, 0.009479, 2.725, 0.01753, 1.184, 3.485, 1.192, 3.47, 1.203, 3.483, 2.739, -0.01574, 2.739, 0.0005501, 2.725, -0.006438, 4.257, 2.767, 4.331, 3.426, 4.316, 3.43, 4.242, 2.776, 1.116, 3.427, 1.042, 2.769, 1.058, 2.765, 1.131, 3.419, 4.142, 0.1174, 4.222, 0.7756, 4.206, 0.7797, 4.127, 0.126, 3.859, 1.767, 3.779, 1.109, 3.794, 1.105, 3.874, 1.759, 3.943, 1.824, 3.859, 1.767, 3.874, 1.759, 3.949, 1.81, 4.242, 2.776, 4.181, 2.724, 4.19, 2.71, 4.257, 2.767, 4.058, 0.06062, 4.142, 0.1174, 4.127, 0.126, 4.051, 0.07491, 1.131, 3.419, 1.192, 3.47, 1.184, 3.485, 1.116, 3.427, 2.727, 1.369, 2.745, 1.348, 2.796, 1.4, 2.787, 1.411, 1.958, 2.994, 1.966, 2.988, 2.046, 3.073, 2.02, 3.093, 4.231, 3.473, 4.204, 3.475, 4.161, 2.712, 4.17, 2.711, 4.181, 2.724, 2.186, 3.466, 2.186, 2.719, 2.272, 2.767, 2.316, 3.417, 4.099, 0.8235, 4.075, 0.8254, 4.033, 0.06276, 4.041, 0.06215, 4.051, 0.07491, 4.099, 0.8235, 4.051, 0.07491, 4.127, 0.126, 4.206, 0.7797, 1.961, 2.821, 1.954, 2.815, 2.021, 2.719, 2.046, 2.741, 1.142, 2.722, 1.169, 2.72, 1.212, 3.483, 1.203, 3.483, 1.192, 3.47, 2.447, 2.719, 2.447, 3.466, 2.361, 3.418, 2.316, 2.768, 1.819, 2.819, 1.811, 2.825, 1.731, 2.74, 1.757, 2.719, 3.902, 1.061, 3.926, 1.059, 3.967, 1.822, 3.96, 1.823, 3.949, 1.81, 3.902, 1.061, 3.949, 1.81, 3.874, 1.759, 3.794, 1.105, 1.816, 2.992, 1.824, 2.998, 1.756, 3.094, 1.731, 3.072, 2.847, -0.1806, 2.878, -0.1837, 2.908, -0.03328, 2.898, -0.02078, 2.847, -0.01574, 4.371, 3.422, 4.331, 3.426, 4.257, 2.767, 4.282, 2.765, 2.968, -0.01878, 2.938, -0.01574, 2.908, -0.1661, 2.917, -0.1786, 2.968, -0.1837, 0.9541, 1.058, 0.994, 1.058, 0.9797, 1.72, 0.9541, 1.721, 2.786, -0.01878, 2.755, -0.01574, 2.725, -0.1661, 2.735, -0.1786, 2.786, -0.1837, 1.003, 2.772, 1.042, 2.769, 1.116, 3.427, 1.091, 3.43, 2.786, -0.1806, 2.817, -0.1837, 2.847, -0.03328, 2.837, -0.02078, 2.786, -0.01574, 0.994, 2.384, 0.9541, 2.384, 0.9683, 1.721, 0.994, 1.721, 2.887, 1.39, 2.898, 1.399, 2.907, 1.41, 2.913, 1.422, 2.917, 1.437, 2.918, 1.444, 2.918, 1.46, 2.917, 1.465, 2.913, 1.478, 2.906, 1.491, 2.897, 1.502, 2.886, 1.511, 2.874, 1.517, 2.861, 1.521, 2.846, 1.522, 2.839, 1.521, 2.824, 1.519, 2.819, 1.518, 2.807, 1.511, 2.795, 1.502, 2.787, 1.491, 2.781, 1.479, 2.777, 1.464, 2.776, 1.457, 2.776, 1.441, 2.776, 1.437, 2.78, 1.423, 2.787, 1.411, 2.796, 1.4, 2.808, 1.391, 2.819, 1.384, 2.832, 1.381, 2.848, 1.379, 2.855, 1.38, 2.87, 1.383, 2.875, 1.384, 2.989, 1.481, 2.98, 1.507, 2.913, 1.478, 2.917, 1.465, 2.833, 1.595, 2.803, 1.59, 2.824, 1.519, 2.839, 1.521, 2.713, 1.394, 2.727, 1.369, 2.787, 1.411, 2.78, 1.423, 2.982, 1.395, 2.99, 1.422, 2.917, 1.437, 2.913, 1.422, 2.704, 1.421, 2.713, 1.394, 2.78, 1.423, 2.776, 1.437, 2.969, 1.369, 2.982, 1.395, 2.913, 1.422, 2.907, 1.41, 2.711, 1.506, 2.703, 1.479, 2.777, 1.464, 2.781, 1.479, 2.992, 1.437, 2.991, 1.467, 2.918, 1.46, 2.918, 1.444, 2.951, 1.347, 2.969, 1.369, 2.907, 1.41, 2.898, 1.399, 2.99, 1.422, 2.992, 1.437, 2.918, 1.444, 2.917, 1.437, 2.724, 1.532, 2.711, 1.506, 2.781, 1.479, 2.787, 1.491, 2.991, 1.467, 2.989, 1.481, 2.917, 1.465, 2.918, 1.46, 2.742, 1.555, 2.724, 1.532, 2.787, 1.491, 2.795, 1.502, 2.847, 1.596, 2.833, 1.595, 2.839, 1.521, 2.846, 1.522, 2.765, 1.573, 2.742, 1.555, 2.795, 1.502, 2.807, 1.511, 2.803, 1.59, 2.79, 1.586, 2.819, 1.518, 2.824, 1.519, 2.79, 1.586, 2.765, 1.573, 2.807, 1.511, 2.819, 1.518, 2.929, 1.329, 2.951, 1.347, 2.898, 1.399, 2.887, 1.39, 2.703, 1.479, 2.702, 1.465, 2.776, 1.457, 2.777, 1.464, 2.86, 1.306, 2.891, 1.311, 2.87, 1.383, 2.855, 1.38, 2.875, 1.593, 2.847, 1.596, 2.846, 1.522, 2.861, 1.521, 2.904, 1.315, 2.929, 1.329, 2.887, 1.39, 2.875, 1.384, 2.702, 1.434, 2.704, 1.421, 2.776, 1.437, 2.776, 1.441, 2.902, 1.584, 2.875, 1.593, 2.861, 1.521, 2.874, 1.517, 2.818, 1.308, 2.847, 1.305, 2.848, 1.379, 2.832, 1.381, 2.847, 1.305, 2.86, 1.306, 2.855, 1.38, 2.848, 1.379, 2.927, 1.571, 2.902, 1.584, 2.874, 1.517, 2.886, 1.511, 2.791, 1.317, 2.818, 1.308, 2.832, 1.381, 2.819, 1.384, 2.891, 1.311, 2.904, 1.315, 2.875, 1.384, 2.87, 1.383, 2.702, 1.465, 2.702, 1.434, 2.776, 1.441, 2.776, 1.457, 2.949, 1.554, 2.927, 1.571, 2.886, 1.511, 2.897, 1.502, 2.767, 1.33, 2.791, 1.317, 2.819, 1.384, 2.808, 1.391, 2.967, 1.532, 2.949, 1.554, 2.897, 1.502, 2.906, 1.491, 2.745, 1.348, 2.767, 1.33, 2.808, 1.391, 2.796, 1.4, 2.98, 1.507, 2.967, 1.532, 2.906, 1.491, 2.913, 1.478, -0.0157, 1.017, -0.0157, -0.01401, 1.016, -0.01401, 1.016, 1.017])
me_cube.materials.append(mat_frame)
me_cube.materials.append(mat_metal)
me_cube.materials.append(mat_wood)
me_cube.use_mirror_vertex_groups = False
me_cube.update()

# ---- objects
ob_cube = bpy.data.objects.new('Cube', me_cube)
ob_light = bpy.data.objects.new('Light', light_light)
ob_camera = bpy.data.objects.new('Camera', cam_camera)

# ---- transforms, parenting, visibility, modifiers, constraints
ob_cube.location = (0.0, 0.0, 0.0)
ob_cube.lock_rotations_4d = False
ob_cube.empty_display_type = 'ARROWS'
ob_cube.lineart.crease_threshold = 0.0
ob_light.location = (4.076, 1.005, 5.904)
ob_light.rotation_euler = (0.6503, 0.05522, 1.866)
ob_light.lock_rotations_4d = False
ob_light.empty_display_type = 'ARROWS'
ob_light.color = (0.0, 0.0, 0.0, 0.0)
ob_light.lineart.crease_threshold = 0.0
ob_camera.location = (7.359, -6.926, 4.958)
ob_camera.rotation_euler = (1.109, 0.0, 0.8149)
ob_camera.lock_rotations_4d = False
ob_camera.empty_display_type = 'ARROWS'
ob_camera.color = (0.0, 0.0, 0.0, 0.0)
ob_camera.display_type = 'WIRE'
ob_camera.lineart.crease_threshold = 0.0

# ---- collection membership
col_collection.objects.link(ob_cube)
col_collection.objects.link(ob_light)
col_collection.objects.link(ob_camera)

# ---- scene / render settings (as saved in the file)
scene.camera = ob_camera
scene.frame_start = 1; scene.frame_end = 250; scene.frame_set(1)
scene.render.engine = 'BLENDER_EEVEE_NEXT'
bpy.context.view_layer.update()
